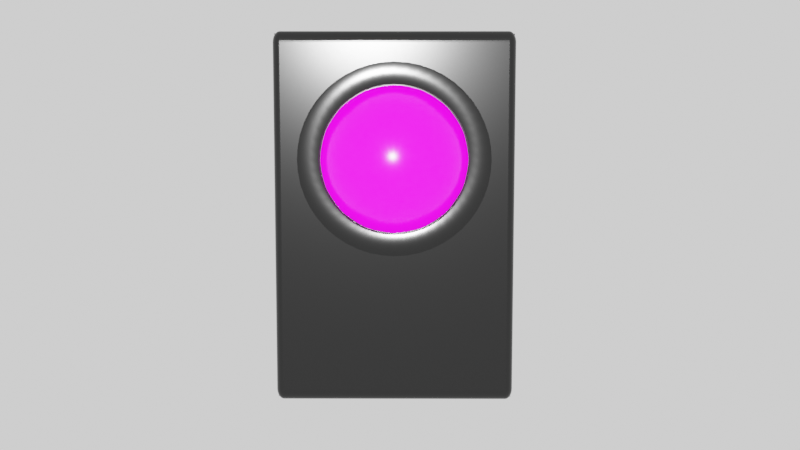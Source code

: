 # Source: emergency-button.blend  (saved by Blender 2.91.10; exported with 4.5.12 LTS)
import bpy
from mathutils import Matrix  # noqa: F401  (used for matrix-valued properties, if any)

bpy.ops.wm.read_factory_settings(use_empty=True)
scene = bpy.context.scene
scene.name = 'Scene'

# ---- collections
col_collection = bpy.data.collections.new('Collection'); scene.collection.children.link(col_collection)

# ---- images (referenced by path relative to the original .blend; pixels are not part of the script)
import os
ASSET_DIR = os.environ.get("B2B_ASSET_DIR", "")  # directory of the original .blend (textures are referenced by path, not embedded)
HERE = os.path.dirname(os.path.abspath(__file__))  # packed textures are extracted next to this script under _unpacked/

def load_image(name, relpath, width, height, colorspace="sRGB"):
    """Load a texture the original file referenced (path relative to the .blend, or extracted next to this script)."""
    p = next((c for c in (os.path.join(HERE, relpath), os.path.join(ASSET_DIR, relpath)) if relpath and os.path.exists(c)), "")
    if p:
        img = bpy.data.images.load(p, check_existing=True)
        img.name = name
    else:  # same state as the original file: an image datablock whose file is absent (Cycles renders it pink)
        img = bpy.data.images.new(name, width, height)
        img.source = "FILE"
        img.filepath = "//" + (relpath or name)
    img.colorspace_settings.name = colorspace
    return img
img_red_gradient_png = load_image('red-gradient.png', 'red-gradient.png', 1024, 1024, 'sRGB')

# ---- materials (node trees are filled in below, after node groups)
mat_material_006 = bpy.data.materials.new('Material.006')
mat_material_006.use_transparent_shadow = False
mat_material_003 = bpy.data.materials.new('Material.003')
mat_material_003.use_transparent_shadow = False
mat_material = bpy.data.materials.new('Material')
mat_material.use_transparent_shadow = False
mat_material_004 = bpy.data.materials.new('Material.004')
mat_material_004.use_transparent_shadow = False

# ---- material node trees
mat_material_006.use_nodes = True; mat_material_006.node_tree.nodes.clear()
_N = mat_material_006.node_tree.nodes; _L = mat_material_006.node_tree.links
n0 = _N.new('ShaderNodeBsdfPrincipled'); n0.name = 'Principled BSDF'; n0.location = (10, 300)
n0.distribution = 'GGX'
n0.subsurface_method = 'BURLEY'
n0.inputs[0].default_value = (0.0, 0.0, 0.0, 1.0)
n0.inputs[2].default_value = 0.1403
n0.inputs[3].default_value = 1.45
n0.inputs[27].default_value = (0.0, 0.0, 0.0, 1.0)
n0.inputs[28].default_value = 1.0
n1 = _N.new('ShaderNodeOutputMaterial'); n1.name = 'Material Output'; n1.location = (300, 300)
_L.new(n0.outputs[0], n1.inputs[0])
n1.is_active_output = True
mat_material_003.use_nodes = True; mat_material_003.node_tree.nodes.clear()
_N = mat_material_003.node_tree.nodes; _L = mat_material_003.node_tree.links
n0 = _N.new('ShaderNodeBsdfPrincipled'); n0.name = 'Principled BSDF'; n0.location = (10, 300)
n0.distribution = 'GGX'
n0.subsurface_method = 'BURLEY'
n0.inputs[0].default_value = (0.0, 0.0, 0.0, 1.0)
n0.inputs[2].default_value = 0.1403
n0.inputs[3].default_value = 1.45
n0.inputs[27].default_value = (0.0, 0.0, 0.0, 1.0)
n0.inputs[28].default_value = 1.0
n1 = _N.new('ShaderNodeOutputMaterial'); n1.name = 'Material Output'; n1.location = (300, 300)
_L.new(n0.outputs[0], n1.inputs[0])
n1.is_active_output = True
mat_material.use_nodes = True; mat_material.node_tree.nodes.clear()
_N = mat_material.node_tree.nodes; _L = mat_material.node_tree.links
n0 = _N.new('ShaderNodeBrightContrast'); n0.name = 'Bright/Contrast'; n0.location = (-82, 70)
n0.inputs[2].default_value = 0.4882
n1 = _N.new('ShaderNodeBsdfPrincipled'); n1.name = 'Principled BSDF'; n1.location = (305, 443)
n1.distribution = 'GGX'
n1.subsurface_method = 'BURLEY'
n1.inputs[2].default_value = 0.1955
n1.inputs[3].default_value = 1.45
n1.inputs[27].default_value = (0.0, 0.0, 0.0, 1.0)
n1.inputs[28].default_value = 1.0
n2 = _N.new('ShaderNodeTexImage'); n2.name = 'Image Texture'; n2.location = (-78, 445)
n2.image = img_red_gradient_png
n3 = _N.new('ShaderNodeMixShader'); n3.name = 'Mix Shader'; n3.location = (594, 570)
n3.inputs[0].default_value = 0.65
n4 = _N.new('ShaderNodeOutputMaterial'); n4.name = 'Material Output'; n4.location = (783, 595)
n5 = _N.new('ShaderNodeEmission'); n5.name = 'Emission'; n5.location = (351, 577)
n5.inputs[1].default_value = 5.0
_L.new(n2.outputs[0], n1.inputs[0])
_L.new(n1.outputs[0], n3.inputs[2])
_L.new(n5.outputs[0], n3.inputs[1])
_L.new(n3.outputs[0], n4.inputs[0])
_L.new(n2.outputs[0], n5.inputs[0])
n4.is_active_output = True
mat_material_004.use_nodes = True; mat_material_004.node_tree.nodes.clear()
_N = mat_material_004.node_tree.nodes; _L = mat_material_004.node_tree.links
n0 = _N.new('ShaderNodeBsdfPrincipled'); n0.name = 'Principled BSDF'; n0.location = (10, 300)
n0.distribution = 'GGX'
n0.subsurface_method = 'BURLEY'
n0.inputs[0].default_value = (0.6383, 0.6383, 0.6383, 1.0)
n0.inputs[2].default_value = 0.2
n0.inputs[3].default_value = 1.45
n0.inputs[27].default_value = (0.0, 0.0, 0.0, 1.0)
n0.inputs[28].default_value = 1.0
n1 = _N.new('ShaderNodeOutputMaterial'); n1.name = 'Material Output'; n1.location = (300, 300)
_L.new(n0.outputs[0], n1.inputs[0])
n1.is_active_output = True

# ---- world
world_world = bpy.data.worlds.new('World'); scene.world = world_world
world_world.use_nodes = True; world_world.node_tree.nodes.clear()
_N = world_world.node_tree.nodes; _L = world_world.node_tree.links
n0 = _N.new('ShaderNodeOutputWorld'); n0.name = 'World Output'; n0.location = (300, 300)
n1 = _N.new('ShaderNodeBackground'); n1.name = 'Background'; n1.location = (10, 300)
n1.inputs[0].default_value = (1.0, 1.0, 1.0, 1.0)
_L.new(n1.outputs[0], n0.inputs[0])
n0.is_active_output = True
world_world.color = (0.05088, 0.05088, 0.05088)
world_world.use_sun_shadow = False
world_world.sun_shadow_jitter_overblur = 0.0

# ---- cameras
cam_camera = bpy.data.cameras.new('Camera')
cam_camera.clip_end = 100.0
cam_camera.ortho_scale = 7.314

# ---- lights
light_light = bpy.data.lights.new('Light', 'POINT')
light_light.color = (0.8412, 0.8412, 0.8412)
light_light.transmission_factor = 0.0
light_light.energy = 500.0
light_light.shadow_soft_size = 0.1
light_light.shadow_maximum_resolution = 0.006
light_light.use_absolute_resolution = True

# ---- meshes
me_plane_003 = bpy.data.meshes.new('Plane.003')
me_plane_003.from_pydata([(-1.0, -0.94, -0.06), (-0.94, -0.94, 0.0), (-0.94, -1.0, -0.06), (-0.9993, -0.94, -0.05061), (-0.9971, -0.94, -0.04146), (-0.9935, -0.94, -0.03276), (-0.9885, -0.94, -0.02473), (-0.9824, -0.94, -0.01757), (-0.9993, -0.9494, -0.06), (-0.9984, -0.9496, -0.05032), (-0.9961, -0.9496, -0.04092), (-0.9924, -0.9496, -0.03235), (-0.9876, -0.9496, -0.02475), (-0.9819, -0.9495, -0.01814), (-0.9971, -0.9585, -0.06), (-0.9961, -0.959, -0.05025), (-0.9936, -0.959, -0.04087), (-0.99, -0.9587, -0.03261), (-0.9856, -0.9584, -0.02558), (-0.9804, -0.9583, -0.0196), (-0.9935, -0.9672, -0.06), (-0.9924, -0.9677, -0.0503), (-0.99, -0.9674, -0.04116), (-0.9867, -0.9666, -0.03335), (-0.9829, -0.9659, -0.02692), (-0.9784, -0.9655, -0.02159), (-0.9885, -0.9753, -0.06), (-0.9876, -0.9753, -0.05039), (-0.9855, -0.9745, -0.04152), (-0.9828, -0.9731, -0.03412), (-0.9798, -0.9717, -0.02826), (-0.9763, -0.971, -0.02367), (-0.9746, -0.9746, -0.02536), (-0.94, -0.9494, -0.0007388), (-0.94, -0.9585, -0.002936), (-0.94, -0.9672, -0.00654), (-0.94, -0.9753, -0.01146), (-0.94, -0.9824, -0.01757), (-0.9494, -0.94, -0.0007388), (-0.9496, -0.9497, -0.001566), (-0.9496, -0.9591, -0.003936), (-0.9496, -0.9677, -0.007628), (-0.9496, -0.9753, -0.0124), (-0.9495, -0.9819, -0.01809), (-0.9585, -0.94, -0.002936), (-0.959, -0.9497, -0.003931), (-0.959, -0.9591, -0.006408), (-0.9587, -0.9674, -0.01002), (-0.9584, -0.9744, -0.01444), (-0.9583, -0.9804, -0.01957), (-0.9672, -0.94, -0.00654), (-0.9677, -0.9497, -0.007645), (-0.9674, -0.9588, -0.01004), (-0.9666, -0.9667, -0.0133), (-0.9659, -0.9731, -0.01714), (-0.9655, -0.9784, -0.02158), (-0.9753, -0.94, -0.01146), (-0.9753, -0.9496, -0.01244), (-0.9745, -0.9585, -0.01448), (-0.9731, -0.9659, -0.01716), (-0.9717, -0.9717, -0.02018), (-0.971, -0.9763, -0.02367), (-0.9494, -0.9993, -0.06), (-0.9585, -0.9971, -0.06), (-0.9672, -0.9935, -0.06), (-0.9753, -0.9885, -0.06), (-0.9824, -0.9824, -0.06), (-0.94, -0.9993, -0.05061), (-0.9497, -0.9984, -0.05042), (-0.9591, -0.9961, -0.05036), (-0.9677, -0.9924, -0.05038), (-0.9753, -0.9876, -0.05043), (-0.9819, -0.9819, -0.05046), (-0.94, -0.9971, -0.04146), (-0.9497, -0.9961, -0.04099), (-0.9591, -0.9936, -0.04098), (-0.9674, -0.99, -0.04125), (-0.9744, -0.9856, -0.04157), (-0.9804, -0.9804, -0.04174), (-0.94, -0.9935, -0.03276), (-0.9497, -0.9924, -0.03234), (-0.9588, -0.99, -0.03263), (-0.9667, -0.9867, -0.03338), (-0.9731, -0.9829, -0.03414), (-0.9784, -0.9784, -0.03453), (-0.94, -0.9885, -0.02473), (-0.9496, -0.9876, -0.0247), (-0.9585, -0.9855, -0.02555), (-0.9659, -0.9828, -0.02691), (-0.9717, -0.9798, -0.02826), (-0.9763, -0.9763, -0.02902), (0.94, -1.0, -0.06), (0.94, -0.94, 0.0), (1.0, -0.94, -0.06), (0.94, -0.9993, -0.05061), (0.94, -0.9971, -0.04146), (0.94, -0.9935, -0.03276), (0.94, -0.9885, -0.02473), (0.94, -0.9824, -0.01757), (0.9494, -0.9993, -0.06), (0.9496, -0.9984, -0.05032), (0.9496, -0.9961, -0.04092), (0.9496, -0.9924, -0.03235), (0.9496, -0.9876, -0.02475), (0.9495, -0.9819, -0.01814), (0.9585, -0.9971, -0.06), (0.959, -0.9961, -0.05025), (0.959, -0.9936, -0.04087), (0.9587, -0.99, -0.03261), (0.9584, -0.9856, -0.02558), (0.9583, -0.9804, -0.0196), (0.9672, -0.9935, -0.06), (0.9677, -0.9924, -0.0503), (0.9674, -0.99, -0.04116), (0.9666, -0.9867, -0.03335), (0.9659, -0.9829, -0.02692), (0.9655, -0.9784, -0.02159), (0.9753, -0.9885, -0.06), (0.9753, -0.9876, -0.05039), (0.9745, -0.9855, -0.04152), (0.9731, -0.9828, -0.03412), (0.9717, -0.9798, -0.02826), (0.971, -0.9763, -0.02367), (0.9746, -0.9746, -0.02536), (0.9494, -0.94, -0.0007388), (0.9585, -0.94, -0.002936), (0.9672, -0.94, -0.00654), (0.9753, -0.94, -0.01146), (0.9824, -0.94, -0.01757), (0.94, -0.9494, -0.0007388), (0.9497, -0.9496, -0.001566), (0.9591, -0.9496, -0.003936), (0.9677, -0.9496, -0.007628), (0.9753, -0.9496, -0.0124), (0.9819, -0.9495, -0.01809), (0.94, -0.9585, -0.002936), (0.9497, -0.959, -0.003931), (0.9591, -0.959, -0.006408), (0.9674, -0.9587, -0.01002), (0.9744, -0.9584, -0.01444), (0.9804, -0.9583, -0.01957), (0.94, -0.9672, -0.00654), (0.9497, -0.9677, -0.007645), (0.9588, -0.9674, -0.01004), (0.9667, -0.9666, -0.0133), (0.9731, -0.9659, -0.01714), (0.9784, -0.9655, -0.02158), (0.94, -0.9753, -0.01146), (0.9496, -0.9753, -0.01244), (0.9585, -0.9745, -0.01448), (0.9659, -0.9731, -0.01716), (0.9717, -0.9717, -0.02018), (0.9763, -0.971, -0.02367), (0.9993, -0.9494, -0.06), (0.9971, -0.9585, -0.06), (0.9935, -0.9672, -0.06), (0.9885, -0.9753, -0.06), (0.9824, -0.9824, -0.06), (0.9993, -0.94, -0.05061), (0.9984, -0.9497, -0.05042), (0.9961, -0.9591, -0.05036), (0.9924, -0.9677, -0.05038), (0.9876, -0.9753, -0.05043), (0.9819, -0.9819, -0.05046), (0.9971, -0.94, -0.04146), (0.9961, -0.9497, -0.04099), (0.9936, -0.9591, -0.04098), (0.99, -0.9674, -0.04125), (0.9856, -0.9744, -0.04157), (0.9804, -0.9804, -0.04174), (0.9935, -0.94, -0.03276), (0.9924, -0.9497, -0.03234), (0.99, -0.9588, -0.03263), (0.9867, -0.9667, -0.03338), (0.9829, -0.9731, -0.03414), (0.9784, -0.9784, -0.03453), (0.9885, -0.94, -0.02473), (0.9876, -0.9496, -0.0247), (0.9855, -0.9585, -0.02555), (0.9828, -0.9659, -0.02691), (0.9798, -0.9717, -0.02826), (0.9763, -0.9763, -0.02902), (-1.0, 0.94, -0.06), (-0.94, 1.0, -0.06), (-0.94, 0.94, 0.0), (-0.9993, 0.9494, -0.06), (-0.9971, 0.9585, -0.06), (-0.9935, 0.9672, -0.06), (-0.9885, 0.9753, -0.06), (-0.9824, 0.9824, -0.06), (-0.9993, 0.94, -0.05061), (-0.9984, 0.9497, -0.05042), (-0.9961, 0.9591, -0.05036), (-0.9924, 0.9677, -0.05038), (-0.9876, 0.9753, -0.05043), (-0.9819, 0.9819, -0.05046), (-0.9971, 0.94, -0.04146), (-0.9961, 0.9497, -0.04099), (-0.9936, 0.9591, -0.04098), (-0.99, 0.9674, -0.04125), (-0.9856, 0.9744, -0.04157), (-0.9804, 0.9804, -0.04174), (-0.9935, 0.94, -0.03276), (-0.9924, 0.9497, -0.03234), (-0.99, 0.9588, -0.03263), (-0.9867, 0.9667, -0.03338), (-0.9829, 0.9731, -0.03414), (-0.9784, 0.9784, -0.03453), (-0.9885, 0.94, -0.02473), (-0.9876, 0.9496, -0.0247), (-0.9855, 0.9585, -0.02555), (-0.9828, 0.9659, -0.02691), (-0.9798, 0.9717, -0.02826), (-0.9763, 0.9763, -0.02902), (-0.9746, 0.9746, -0.02536), (-0.94, 0.9993, -0.05061), (-0.94, 0.9971, -0.04146), (-0.94, 0.9935, -0.03276), (-0.94, 0.9885, -0.02473), (-0.94, 0.9824, -0.01757), (-0.9494, 0.9993, -0.06), (-0.9496, 0.9984, -0.05032), (-0.9496, 0.9961, -0.04092), (-0.9496, 0.9924, -0.03235), (-0.9496, 0.9876, -0.02475), (-0.9495, 0.9819, -0.01814), (-0.9585, 0.9971, -0.06), (-0.959, 0.9961, -0.05025), (-0.959, 0.9936, -0.04087), (-0.9587, 0.99, -0.03261), (-0.9584, 0.9856, -0.02558), (-0.9583, 0.9804, -0.0196), (-0.9672, 0.9935, -0.06), (-0.9677, 0.9924, -0.0503), (-0.9674, 0.99, -0.04116), (-0.9666, 0.9867, -0.03335), (-0.9659, 0.9829, -0.02692), (-0.9655, 0.9784, -0.02159), (-0.9753, 0.9885, -0.06), (-0.9753, 0.9876, -0.05039), (-0.9745, 0.9855, -0.04152), (-0.9731, 0.9828, -0.03412), (-0.9717, 0.9798, -0.02826), (-0.971, 0.9763, -0.02367), (-0.9494, 0.94, -0.0007388), (-0.9585, 0.94, -0.002936), (-0.9672, 0.94, -0.00654), (-0.9753, 0.94, -0.01146), (-0.9824, 0.94, -0.01757), (-0.94, 0.9494, -0.0007388), (-0.9497, 0.9496, -0.001566), (-0.9591, 0.9496, -0.003936), (-0.9677, 0.9496, -0.007628), (-0.9753, 0.9496, -0.0124), (-0.9819, 0.9495, -0.01809), (-0.94, 0.9585, -0.002936), (-0.9497, 0.959, -0.003931), (-0.9591, 0.959, -0.006408), (-0.9674, 0.9587, -0.01002), (-0.9744, 0.9584, -0.01444), (-0.9804, 0.9583, -0.01957), (-0.94, 0.9672, -0.00654), (-0.9497, 0.9677, -0.007645), (-0.9588, 0.9674, -0.01004), (-0.9667, 0.9666, -0.0133), (-0.9731, 0.9659, -0.01714), (-0.9784, 0.9655, -0.02158), (-0.94, 0.9753, -0.01146), (-0.9496, 0.9753, -0.01244), (-0.9585, 0.9745, -0.01448), (-0.9659, 0.9731, -0.01716), (-0.9717, 0.9717, -0.02018), (-0.9763, 0.971, -0.02367), (1.0, 0.94, -0.06), (0.94, 0.94, 0.0), (0.94, 1.0, -0.06), (0.9993, 0.94, -0.05061), (0.9971, 0.94, -0.04146), (0.9935, 0.94, -0.03276), (0.9885, 0.94, -0.02473), (0.9824, 0.94, -0.01757), (0.9993, 0.9494, -0.06), (0.9984, 0.9496, -0.05032), (0.9961, 0.9496, -0.04092), (0.9924, 0.9496, -0.03235), (0.9876, 0.9496, -0.02475), (0.9819, 0.9495, -0.01814), (0.9971, 0.9585, -0.06), (0.9961, 0.959, -0.05025), (0.9936, 0.959, -0.04087), (0.99, 0.9587, -0.03261), (0.9856, 0.9584, -0.02558), (0.9804, 0.9583, -0.0196), (0.9935, 0.9672, -0.06), (0.9924, 0.9677, -0.0503), (0.99, 0.9674, -0.04116), (0.9867, 0.9666, -0.03335), (0.9829, 0.9659, -0.02692), (0.9784, 0.9655, -0.02159), (0.9885, 0.9753, -0.06), (0.9876, 0.9753, -0.05039), (0.9855, 0.9745, -0.04152), (0.9828, 0.9731, -0.03412), (0.9798, 0.9717, -0.02826), (0.9763, 0.971, -0.02367), (0.9746, 0.9746, -0.02536), (0.94, 0.9494, -0.0007388), (0.94, 0.9585, -0.002936), (0.94, 0.9672, -0.00654), (0.94, 0.9753, -0.01146), (0.94, 0.9824, -0.01757), (0.9494, 0.94, -0.0007388), (0.9496, 0.9497, -0.001566), (0.9496, 0.9591, -0.003936), (0.9496, 0.9677, -0.007628), (0.9496, 0.9753, -0.0124), (0.9495, 0.9819, -0.01809), (0.9585, 0.94, -0.002936), (0.959, 0.9497, -0.003931), (0.959, 0.9591, -0.006408), (0.9587, 0.9674, -0.01002), (0.9584, 0.9744, -0.01444), (0.9583, 0.9804, -0.01957), (0.9672, 0.94, -0.00654), (0.9677, 0.9497, -0.007645), (0.9674, 0.9588, -0.01004), (0.9666, 0.9667, -0.0133), (0.9659, 0.9731, -0.01714), (0.9655, 0.9784, -0.02158), (0.9753, 0.94, -0.01146), (0.9753, 0.9496, -0.01244), (0.9745, 0.9585, -0.01448), (0.9731, 0.9659, -0.01716), (0.9717, 0.9717, -0.02018), (0.971, 0.9763, -0.02367), (0.9494, 0.9993, -0.06), (0.9585, 0.9971, -0.06), (0.9672, 0.9935, -0.06), (0.9753, 0.9885, -0.06), (0.9824, 0.9824, -0.06), (0.94, 0.9993, -0.05061), (0.9497, 0.9984, -0.05042), (0.9591, 0.9961, -0.05036), (0.9677, 0.9924, -0.05038), (0.9753, 0.9876, -0.05043), (0.9819, 0.9819, -0.05046), (0.94, 0.9971, -0.04146), (0.9497, 0.9961, -0.04099), (0.9591, 0.9936, -0.04098), (0.9674, 0.99, -0.04125), (0.9744, 0.9856, -0.04157), (0.9804, 0.9804, -0.04174), (0.94, 0.9935, -0.03276), (0.9497, 0.9924, -0.03234), (0.9588, 0.99, -0.03263), (0.9667, 0.9867, -0.03338), (0.9731, 0.9829, -0.03414), (0.9784, 0.9784, -0.03453), (0.94, 0.9885, -0.02473), (0.9496, 0.9876, -0.0247), (0.9585, 0.9855, -0.02555), (0.9659, 0.9828, -0.02691), (0.9717, 0.9798, -0.02826), (0.9763, 0.9763, -0.02902)], [], [(1, 184, 274, 92), (0, 3, 9, 8), (3, 4, 10, 9), (4, 5, 11, 10), (5, 6, 12, 11), (6, 7, 13, 12), (8, 9, 15, 14), (9, 10, 16, 15), (10, 11, 17, 16), (11, 12, 18, 17), (12, 13, 19, 18), (14, 15, 21, 20), (15, 16, 22, 21), (16, 17, 23, 22), (17, 18, 24, 23), (18, 19, 25, 24), (20, 21, 27, 26), (21, 22, 28, 27), (22, 23, 29, 28), (23, 24, 30, 29), (24, 25, 31, 30), (26, 27, 72, 66), (27, 28, 78, 72), (28, 29, 84, 78), (29, 30, 90, 84), (30, 31, 32, 90), (1, 33, 39, 38), (33, 34, 40, 39), (34, 35, 41, 40), (35, 36, 42, 41), (36, 37, 43, 42), (38, 39, 45, 44), (39, 40, 46, 45), (40, 41, 47, 46), (41, 42, 48, 47), (42, 43, 49, 48), (44, 45, 51, 50), (45, 46, 52, 51), (46, 47, 53, 52), (47, 48, 54, 53), (48, 49, 55, 54), (50, 51, 57, 56), (51, 52, 58, 57), (52, 53, 59, 58), (53, 54, 60, 59), (54, 55, 61, 60), (56, 57, 13, 7), (57, 58, 19, 13), (58, 59, 25, 19), (59, 60, 31, 25), (60, 61, 32, 31), (2, 62, 68, 67), (62, 63, 69, 68), (63, 64, 70, 69), (64, 65, 71, 70), (65, 66, 72, 71), (67, 68, 74, 73), (68, 69, 75, 74), (69, 70, 76, 75), (70, 71, 77, 76), (71, 72, 78, 77), (73, 74, 80, 79), (74, 75, 81, 80), (75, 76, 82, 81), (76, 77, 83, 82), (77, 78, 84, 83), (79, 80, 86, 85), (80, 81, 87, 86), (81, 82, 88, 87), (82, 83, 89, 88), (83, 84, 90, 89), (85, 86, 43, 37), (86, 87, 49, 43), (87, 88, 55, 49), (88, 89, 61, 55), (89, 90, 32, 61), (91, 94, 100, 99), (94, 95, 101, 100), (95, 96, 102, 101), (96, 97, 103, 102), (97, 98, 104, 103), (99, 100, 106, 105), (100, 101, 107, 106), (101, 102, 108, 107), (102, 103, 109, 108), (103, 104, 110, 109), (105, 106, 112, 111), (106, 107, 113, 112), (107, 108, 114, 113), (108, 109, 115, 114), (109, 110, 116, 115), (111, 112, 118, 117), (112, 113, 119, 118), (113, 114, 120, 119), (114, 115, 121, 120), (115, 116, 122, 121), (117, 118, 163, 157), (118, 119, 169, 163), (119, 120, 175, 169), (120, 121, 181, 175), (121, 122, 123, 181), (92, 124, 130, 129), (124, 125, 131, 130), (125, 126, 132, 131), (126, 127, 133, 132), (127, 128, 134, 133), (129, 130, 136, 135), (130, 131, 137, 136), (131, 132, 138, 137), (132, 133, 139, 138), (133, 134, 140, 139), (135, 136, 142, 141), (136, 137, 143, 142), (137, 138, 144, 143), (138, 139, 145, 144), (139, 140, 146, 145), (141, 142, 148, 147), (142, 143, 149, 148), (143, 144, 150, 149), (144, 145, 151, 150), (145, 146, 152, 151), (147, 148, 104, 98), (148, 149, 110, 104), (149, 150, 116, 110), (150, 151, 122, 116), (151, 152, 123, 122), (93, 153, 159, 158), (153, 154, 160, 159), (154, 155, 161, 160), (155, 156, 162, 161), (156, 157, 163, 162), (158, 159, 165, 164), (159, 160, 166, 165), (160, 161, 167, 166), (161, 162, 168, 167), (162, 163, 169, 168), (164, 165, 171, 170), (165, 166, 172, 171), (166, 167, 173, 172), (167, 168, 174, 173), (168, 169, 175, 174), (170, 171, 177, 176), (171, 172, 178, 177), (172, 173, 179, 178), (173, 174, 180, 179), (174, 175, 181, 180), (176, 177, 134, 128), (177, 178, 140, 134), (178, 179, 146, 140), (179, 180, 152, 146), (180, 181, 123, 152), (182, 185, 191, 190), (185, 186, 192, 191), (186, 187, 193, 192), (187, 188, 194, 193), (188, 189, 195, 194), (190, 191, 197, 196), (191, 192, 198, 197), (192, 193, 199, 198), (193, 194, 200, 199), (194, 195, 201, 200), (196, 197, 203, 202), (197, 198, 204, 203), (198, 199, 205, 204), (199, 200, 206, 205), (200, 201, 207, 206), (202, 203, 209, 208), (203, 204, 210, 209), (204, 205, 211, 210), (205, 206, 212, 211), (206, 207, 213, 212), (208, 209, 254, 248), (209, 210, 260, 254), (210, 211, 266, 260), (211, 212, 272, 266), (212, 213, 214, 272), (183, 215, 221, 220), (215, 216, 222, 221), (216, 217, 223, 222), (217, 218, 224, 223), (218, 219, 225, 224), (220, 221, 227, 226), (221, 222, 228, 227), (222, 223, 229, 228), (223, 224, 230, 229), (224, 225, 231, 230), (226, 227, 233, 232), (227, 228, 234, 233), (228, 229, 235, 234), (229, 230, 236, 235), (230, 231, 237, 236), (232, 233, 239, 238), (233, 234, 240, 239), (234, 235, 241, 240), (235, 236, 242, 241), (236, 237, 243, 242), (238, 239, 195, 189), (239, 240, 201, 195), (240, 241, 207, 201), (241, 242, 213, 207), (242, 243, 214, 213), (184, 244, 250, 249), (244, 245, 251, 250), (245, 246, 252, 251), (246, 247, 253, 252), (247, 248, 254, 253), (249, 250, 256, 255), (250, 251, 257, 256), (251, 252, 258, 257), (252, 253, 259, 258), (253, 254, 260, 259), (255, 256, 262, 261), (256, 257, 263, 262), (257, 258, 264, 263), (258, 259, 265, 264), (259, 260, 266, 265), (261, 262, 268, 267), (262, 263, 269, 268), (263, 264, 270, 269), (264, 265, 271, 270), (265, 266, 272, 271), (267, 268, 225, 219), (268, 269, 231, 225), (269, 270, 237, 231), (270, 271, 243, 237), (271, 272, 214, 243), (273, 276, 282, 281), (276, 277, 283, 282), (277, 278, 284, 283), (278, 279, 285, 284), (279, 280, 286, 285), (281, 282, 288, 287), (282, 283, 289, 288), (283, 284, 290, 289), (284, 285, 291, 290), (285, 286, 292, 291), (287, 288, 294, 293), (288, 289, 295, 294), (289, 290, 296, 295), (290, 291, 297, 296), (291, 292, 298, 297), (293, 294, 300, 299), (294, 295, 301, 300), (295, 296, 302, 301), (296, 297, 303, 302), (297, 298, 304, 303), (299, 300, 345, 339), (300, 301, 351, 345), (301, 302, 357, 351), (302, 303, 363, 357), (303, 304, 305, 363), (274, 306, 312, 311), (306, 307, 313, 312), (307, 308, 314, 313), (308, 309, 315, 314), (309, 310, 316, 315), (311, 312, 318, 317), (312, 313, 319, 318), (313, 314, 320, 319), (314, 315, 321, 320), (315, 316, 322, 321), (317, 318, 324, 323), (318, 319, 325, 324), (319, 320, 326, 325), (320, 321, 327, 326), (321, 322, 328, 327), (323, 324, 330, 329), (324, 325, 331, 330), (325, 326, 332, 331), (326, 327, 333, 332), (327, 328, 334, 333), (329, 330, 286, 280), (330, 331, 292, 286), (331, 332, 298, 292), (332, 333, 304, 298), (333, 334, 305, 304), (275, 335, 341, 340), (335, 336, 342, 341), (336, 337, 343, 342), (337, 338, 344, 343), (338, 339, 345, 344), (340, 341, 347, 346), (341, 342, 348, 347), (342, 343, 349, 348), (343, 344, 350, 349), (344, 345, 351, 350), (346, 347, 353, 352), (347, 348, 354, 353), (348, 349, 355, 354), (349, 350, 356, 355), (350, 351, 357, 356), (352, 353, 359, 358), (353, 354, 360, 359), (354, 355, 361, 360), (355, 356, 362, 361), (356, 357, 363, 362), (358, 359, 316, 310), (359, 360, 322, 316), (360, 361, 328, 322), (361, 362, 334, 328), (362, 363, 305, 334), (184, 1, 38, 244), (244, 38, 44, 245), (245, 44, 50, 246), (246, 50, 56, 247), (247, 56, 7, 248), (248, 7, 6, 208), (208, 6, 5, 202), (202, 5, 4, 196), (196, 4, 3, 190), (190, 3, 0, 182), (1, 92, 129, 33), (33, 129, 135, 34), (34, 135, 141, 35), (35, 141, 147, 36), (36, 147, 98, 37), (37, 98, 97, 85), (85, 97, 96, 79), (79, 96, 95, 73), (73, 95, 94, 67), (67, 94, 91, 2), (92, 274, 311, 124), (124, 311, 317, 125), (125, 317, 323, 126), (126, 323, 329, 127), (127, 329, 280, 128), (128, 280, 279, 176), (176, 279, 278, 170), (170, 278, 277, 164), (164, 277, 276, 158), (158, 276, 273, 93), (274, 184, 249, 306), (306, 249, 255, 307), (307, 255, 261, 308), (308, 261, 267, 309), (309, 267, 219, 310), (310, 219, 218, 358), (358, 218, 217, 352), (352, 217, 216, 346), (346, 216, 215, 340), (340, 215, 183, 275)])
_uv = me_plane_003.uv_layers.new(name='UVMap')
_uv.uv.foreach_set('vector', [0.03, 0.03, 0.03, 0.97, 0.97, 0.97, 0.97, 0.03, 0.0, 0.03, 0.0, 0.03, 0.0, 0.02521, 0.0, 0.02531, 0.0, 0.03, 0.0, 0.03, 0.0, 0.02518, 0.0, 0.02521, 0.0, 0.03, 0.0, 0.03, 0.0, 0.02519, 0.0, 0.02518, 0.0, 0.03, 0.0, 0.03, 0.0, 0.02522, 0.0, 0.02519, 0.0, 0.03, 0.0, 0.03, 0.0, 0.02523, 0.0, 0.02522, 0.0, 0.02531, 0.0, 0.02521, 0.0, 0.0205, 0.0, 0.02073, 0.0, 0.02521, 0.0, 0.02518, 0.0, 0.02049, 0.0, 0.0205, 0.0, 0.02518, 0.0, 0.02519, 0.0, 0.02063, 0.0, 0.02049, 0.0, 0.02519, 0.0, 0.02522, 0.0, 0.02078, 0.0, 0.02063, 0.0, 0.02522, 0.0, 0.02523, 0.0, 0.02087, 0.0, 0.02078, 0.0, 0.02073, 0.0, 0.0205, 0.0, 0.01617, 0.0, 0.01638, 0.0, 0.0205, 0.0, 0.02049, 0.0, 0.01631, 0.0, 0.01617, 0.0, 0.02049, 0.0, 0.02063, 0.0, 0.01669, 0.0, 0.01631, 0.0, 0.02063, 0.0, 0.02078, 0.0, 0.01707, 0.0, 0.01669, 0.0, 0.02078, 0.0, 0.02087, 0.0, 0.01727, 0.0, 0.01707, 0.0, 0.01638, 0.0, 0.01617, 0.0, 0.01235, 0.0, 0.01237, 0.0, 0.01617, 0.0, 0.01631, 0.0, 0.01277, 0.0, 0.01235, 0.0, 0.01631, 0.0, 0.01669, 0.0, 0.01346, 0.0, 0.01277, 0.0, 0.01669, 0.0, 0.01707, 0.0, 0.01413, 0.0, 0.01346, 0.0, 0.01707, 0.0, 0.01727, 0.0, 0.01451, 0.0, 0.01413, 0.0, 0.01237, 0.0, 0.01235, 0.0, 0.0, 0.0, 0.0, 0.0, 0.01235, 0.0, 0.01277, 0.0, 0.0, 0.0, 0.0, 0.0, 0.01277, 0.0, 0.01346, 0.0, 0.0, 0.0, 0.0, 0.0, 0.01346, 0.0, 0.01413, 0.0, 0.0, 0.0, 0.0, 0.0, 0.01413, 0.0, 0.01451, 0.004226, 0.004226, 0.0, 0.0, 0.03, 0.03, 0.03, 0.02531, 0.02521, 0.02516, 0.02531, 0.03, 0.03, 0.02531, 0.03, 0.02073, 0.02518, 0.02046, 0.02521, 0.02516, 0.03, 0.02073, 0.03, 0.01638, 0.02519, 0.01617, 0.02518, 0.02046, 0.03, 0.01638, 0.03, 0.01237, 0.02522, 0.01237, 0.02519, 0.01617, 0.03, 0.01237, 0.03, 0.0, 0.02523, 0.0, 0.02522, 0.01237, 0.02531, 0.03, 0.02521, 0.02516, 0.0205, 0.02513, 0.02073, 0.03, 0.02521, 0.02516, 0.02518, 0.02046, 0.02049, 0.02043, 0.0205, 0.02513, 0.02518, 0.02046, 0.02519, 0.01617, 0.02063, 0.01631, 0.02049, 0.02043, 0.02519, 0.01617, 0.02522, 0.01237, 0.02078, 0.01279, 0.02063, 0.01631, 0.02522, 0.01237, 0.02523, 0.0, 0.02087, 0.0, 0.02078, 0.01279, 0.02073, 0.03, 0.0205, 0.02513, 0.01617, 0.02515, 0.01638, 0.03, 0.0205, 0.02513, 0.02049, 0.02043, 0.01631, 0.02058, 0.01617, 0.02515, 0.02049, 0.02043, 0.02063, 0.01631, 0.01669, 0.01667, 0.01631, 0.02058, 0.02063, 0.01631, 0.02078, 0.01279, 0.01707, 0.01346, 0.01669, 0.01667, 0.02078, 0.01279, 0.02087, 0.0, 0.01727, 0.0, 0.01707, 0.01346, 0.01638, 0.03, 0.01617, 0.02515, 0.01235, 0.02519, 0.01237, 0.03, 0.01617, 0.02515, 0.01631, 0.02058, 0.01277, 0.02076, 0.01235, 0.02519, 0.01631, 0.02058, 0.01669, 0.01667, 0.01346, 0.01706, 0.01277, 0.02076, 0.01669, 0.01667, 0.01707, 0.01346, 0.01413, 0.01413, 0.01346, 0.01706, 0.01707, 0.01346, 0.01727, 0.0, 0.01451, 0.0, 0.01413, 0.01413, 0.01237, 0.03, 0.01235, 0.02519, 0.0, 0.02523, 0.0, 0.03, 0.01235, 0.02519, 0.01277, 0.02076, 0.0, 0.02087, 0.0, 0.02523, 0.01277, 0.02076, 0.01346, 0.01706, 0.0, 0.01727, 0.0, 0.02087, 0.01346, 0.01706, 0.01413, 0.01413, 0.0, 0.01451, 0.0, 0.01727, 0.01413, 0.01413, 0.01451, 0.0, 0.004226, 0.004226, 0.0, 0.01451, 0.03, 0.0, 0.02531, 0.0, 0.02516, 0.0, 0.03, 0.0, 0.02531, 0.0, 0.02073, 0.0, 0.02046, 0.0, 0.02516, 0.0, 0.02073, 0.0, 0.01638, 0.0, 0.01617, 0.0, 0.02046, 0.0, 0.01638, 0.0, 0.01237, 0.0, 0.01237, 0.0, 0.01617, 0.0, 0.01237, 0.0, 0.0, 0.0, 0.0, 0.0, 0.01237, 0.0, 0.03, 0.0, 0.02516, 0.0, 0.02513, 0.0, 0.03, 0.0, 0.02516, 0.0, 0.02046, 0.0, 0.02043, 0.0, 0.02513, 0.0, 0.02046, 0.0, 0.01617, 0.0, 0.01631, 0.0, 0.02043, 0.0, 0.01617, 0.0, 0.01237, 0.0, 0.01279, 0.0, 0.01631, 0.0, 0.01237, 0.0, 0.0, 0.0, 0.0, 0.0, 0.01279, 0.0, 0.03, 0.0, 0.02513, 0.0, 0.02515, 0.0, 0.03, 0.0, 0.02513, 0.0, 0.02043, 0.0, 0.02058, 0.0, 0.02515, 0.0, 0.02043, 0.0, 0.01631, 0.0, 0.01667, 0.0, 0.02058, 0.0, 0.01631, 0.0, 0.01279, 0.0, 0.01346, 0.0, 0.01667, 0.0, 0.01279, 0.0, 0.0, 0.0, 0.0, 0.0, 0.01346, 0.0, 0.03, 0.0, 0.02515, 0.0, 0.02519, 0.0, 0.03, 0.0, 0.02515, 0.0, 0.02058, 0.0, 0.02076, 0.0, 0.02519, 0.0, 0.02058, 0.0, 0.01667, 0.0, 0.01706, 0.0, 0.02076, 0.0, 0.01667, 0.0, 0.01346, 0.0, 0.01413, 0.0, 0.01706, 0.0, 0.01346, 0.0, 0.0, 0.0, 0.0, 0.0, 0.01413, 0.0, 0.03, 0.0, 0.02519, 0.0, 0.02523, 0.0, 0.03, 0.0, 0.02519, 0.0, 0.02076, 0.0, 0.02087, 0.0, 0.02523, 0.0, 0.02076, 0.0, 0.01706, 0.0, 0.01727, 0.0, 0.02087, 0.0, 0.01706, 0.0, 0.01413, 0.0, 0.01451, 0.0, 0.01727, 0.0, 0.01413, 0.0, 0.0, 0.0, 0.004226, 0.004226, 0.01451, 0.0, 0.97, 0.0, 0.97, 0.0, 0.9748, 0.0, 0.9747, 0.0, 0.97, 0.0, 0.97, 0.0, 0.9748, 0.0, 0.9748, 0.0, 0.97, 0.0, 0.97, 0.0, 0.9748, 0.0, 0.9748, 0.0, 0.97, 0.0, 0.97, 0.0, 0.9748, 0.0, 0.9748, 0.0, 0.97, 0.0, 0.97, 0.0, 0.9748, 0.0, 0.9748, 0.0, 0.9747, 0.0, 0.9748, 0.0, 0.9795, 0.0, 0.9793, 0.0, 0.9748, 0.0, 0.9748, 0.0, 0.9795, 0.0, 0.9795, 0.0, 0.9748, 0.0, 0.9748, 0.0, 0.9794, 0.0, 0.9795, 0.0, 0.9748, 0.0, 0.9748, 0.0, 0.9792, 0.0, 0.9794, 0.0, 0.9748, 0.0, 0.9748, 0.0, 0.9791, 0.0, 0.9792, 0.0, 0.9793, 0.0, 0.9795, 0.0, 0.9838, 0.0, 0.9836, 0.0, 0.9795, 0.0, 0.9795, 0.0, 0.9837, 0.0, 0.9838, 0.0, 0.9795, 0.0, 0.9794, 0.0, 0.9833, 0.0, 0.9837, 0.0, 0.9794, 0.0, 0.9792, 0.0, 0.9829, 0.0, 0.9833, 0.0, 0.9792, 0.0, 0.9791, 0.0, 0.9827, 0.0, 0.9829, 0.0, 0.9836, 0.0, 0.9838, 0.0, 0.9876, 0.0, 0.9876, 0.0, 0.9838, 0.0, 0.9837, 0.0, 0.9872, 0.0, 0.9876, 0.0, 0.9837, 0.0, 0.9833, 0.0, 0.9865, 0.0, 0.9872, 0.0, 0.9833, 0.0, 0.9829, 0.0, 0.9859, 0.0, 0.9865, 0.0, 0.9829, 0.0, 0.9827, 0.0, 0.9855, 0.0, 0.9859, 0.0, 0.9876, 0.0, 0.9876, 0.0, 1.0, 0.0, 1.0, 0.0, 0.9876, 0.0, 0.9872, 0.0, 1.0, 0.0, 1.0, 0.0, 0.9872, 0.0, 0.9865, 0.0, 1.0, 0.0, 1.0, 0.0, 0.9865, 0.0, 0.9859, 0.0, 1.0, 0.0, 1.0, 0.0, 0.9859, 0.0, 0.9855, 0.0, 0.9958, 0.004226, 1.0, 0.0, 0.97, 0.03, 0.9747, 0.03, 0.9748, 0.02521, 0.97, 0.02531, 0.9747, 0.03, 0.9793, 0.03, 0.9795, 0.02518, 0.9748, 0.02521, 0.9793, 0.03, 0.9836, 0.03, 0.9838, 0.02519, 0.9795, 0.02518, 0.9836, 0.03, 0.9876, 0.03, 0.9876, 0.02522, 0.9838, 0.02519, 0.9876, 0.03, 1.0, 0.03, 1.0, 0.02523, 0.9876, 0.02522, 0.97, 0.02531, 0.9748, 0.02521, 0.9749, 0.0205, 0.97, 0.02073, 0.9748, 0.02521, 0.9795, 0.02518, 0.9796, 0.02049, 0.9749, 0.0205, 0.9795, 0.02518, 0.9838, 0.02519, 0.9837, 0.02063, 0.9796, 0.02049, 0.9838, 0.02519, 0.9876, 0.02522, 0.9872, 0.02078, 0.9837, 0.02063, 0.9876, 0.02522, 1.0, 0.02523, 1.0, 0.02087, 0.9872, 0.02078, 0.97, 0.02073, 0.9749, 0.0205, 0.9748, 0.01617, 0.97, 0.01638, 0.9749, 0.0205, 0.9796, 0.02049, 0.9794, 0.01631, 0.9748, 0.01617, 0.9796, 0.02049, 0.9837, 0.02063, 0.9833, 0.01669, 0.9794, 0.01631, 0.9837, 0.02063, 0.9872, 0.02078, 0.9865, 0.01707, 0.9833, 0.01669, 0.9872, 0.02078, 1.0, 0.02087, 1.0, 0.01727, 0.9865, 0.01707, 0.97, 0.01638, 0.9748, 0.01617, 0.9748, 0.01235, 0.97, 0.01237, 0.9748, 0.01617, 0.9794, 0.01631, 0.9792, 0.01277, 0.9748, 0.01235, 0.9794, 0.01631, 0.9833, 0.01669, 0.9829, 0.01346, 0.9792, 0.01277, 0.9833, 0.01669, 0.9865, 0.01707, 0.9859, 0.01413, 0.9829, 0.01346, 0.9865, 0.01707, 1.0, 0.01727, 1.0, 0.01451, 0.9859, 0.01413, 0.97, 0.01237, 0.9748, 0.01235, 0.9748, 0.0, 0.97, 0.0, 0.9748, 0.01235, 0.9792, 0.01277, 0.9791, 0.0, 0.9748, 0.0, 0.9792, 0.01277, 0.9829, 0.01346, 0.9827, 0.0, 0.9791, 0.0, 0.9829, 0.01346, 0.9859, 0.01413, 0.9855, 0.0, 0.9827, 0.0, 0.9859, 0.01413, 1.0, 0.01451, 0.9958, 0.004226, 0.9855, 0.0, 1.0, 0.03, 1.0, 0.02531, 1.0, 0.02516, 1.0, 0.03, 1.0, 0.02531, 1.0, 0.02073, 1.0, 0.02046, 1.0, 0.02516, 1.0, 0.02073, 1.0, 0.01638, 1.0, 0.01617, 1.0, 0.02046, 1.0, 0.01638, 1.0, 0.01237, 1.0, 0.01237, 1.0, 0.01617, 1.0, 0.01237, 1.0, 0.0, 1.0, 0.0, 1.0, 0.01237, 1.0, 0.03, 1.0, 0.02516, 1.0, 0.02513, 1.0, 0.03, 1.0, 0.02516, 1.0, 0.02046, 1.0, 0.02043, 1.0, 0.02513, 1.0, 0.02046, 1.0, 0.01617, 1.0, 0.01631, 1.0, 0.02043, 1.0, 0.01617, 1.0, 0.01237, 1.0, 0.01279, 1.0, 0.01631, 1.0, 0.01237, 1.0, 0.0, 1.0, 0.0, 1.0, 0.01279, 1.0, 0.03, 1.0, 0.02513, 1.0, 0.02515, 1.0, 0.03, 1.0, 0.02513, 1.0, 0.02043, 1.0, 0.02058, 1.0, 0.02515, 1.0, 0.02043, 1.0, 0.01631, 1.0, 0.01667, 1.0, 0.02058, 1.0, 0.01631, 1.0, 0.01279, 1.0, 0.01346, 1.0, 0.01667, 1.0, 0.01279, 1.0, 0.0, 1.0, 0.0, 1.0, 0.01346, 1.0, 0.03, 1.0, 0.02515, 1.0, 0.02519, 1.0, 0.03, 1.0, 0.02515, 1.0, 0.02058, 1.0, 0.02076, 1.0, 0.02519, 1.0, 0.02058, 1.0, 0.01667, 1.0, 0.01706, 1.0, 0.02076, 1.0, 0.01667, 1.0, 0.01346, 1.0, 0.01413, 1.0, 0.01706, 1.0, 0.01346, 1.0, 0.0, 1.0, 0.0, 1.0, 0.01413, 1.0, 0.03, 1.0, 0.02519, 1.0, 0.02523, 1.0, 0.03, 1.0, 0.02519, 1.0, 0.02076, 1.0, 0.02087, 1.0, 0.02523, 1.0, 0.02076, 1.0, 0.01706, 1.0, 0.01727, 1.0, 0.02087, 1.0, 0.01706, 1.0, 0.01413, 1.0, 0.01451, 1.0, 0.01727, 1.0, 0.01413, 1.0, 0.0, 0.9958, 0.004226, 1.0, 0.01451, 0.0, 0.97, 0.0, 0.9747, 0.0, 0.9748, 0.0, 0.97, 0.0, 0.9747, 0.0, 0.9793, 0.0, 0.9795, 0.0, 0.9748, 0.0, 0.9793, 0.0, 0.9836, 0.0, 0.9838, 0.0, 0.9795, 0.0, 0.9836, 0.0, 0.9876, 0.0, 0.9876, 0.0, 0.9838, 0.0, 0.9876, 0.0, 1.0, 0.0, 1.0, 0.0, 0.9876, 0.0, 0.97, 0.0, 0.9748, 0.0, 0.9749, 0.0, 0.97, 0.0, 0.9748, 0.0, 0.9795, 0.0, 0.9796, 0.0, 0.9749, 0.0, 0.9795, 0.0, 0.9838, 0.0, 0.9837, 0.0, 0.9796, 0.0, 0.9838, 0.0, 0.9876, 0.0, 0.9872, 0.0, 0.9837, 0.0, 0.9876, 0.0, 1.0, 0.0, 1.0, 0.0, 0.9872, 0.0, 0.97, 0.0, 0.9749, 0.0, 0.9748, 0.0, 0.97, 0.0, 0.9749, 0.0, 0.9796, 0.0, 0.9794, 0.0, 0.9748, 0.0, 0.9796, 0.0, 0.9837, 0.0, 0.9833, 0.0, 0.9794, 0.0, 0.9837, 0.0, 0.9872, 0.0, 0.9865, 0.0, 0.9833, 0.0, 0.9872, 0.0, 1.0, 0.0, 1.0, 0.0, 0.9865, 0.0, 0.97, 0.0, 0.9748, 0.0, 0.9748, 0.0, 0.97, 0.0, 0.9748, 0.0, 0.9794, 0.0, 0.9792, 0.0, 0.9748, 0.0, 0.9794, 0.0, 0.9833, 0.0, 0.9829, 0.0, 0.9792, 0.0, 0.9833, 0.0, 0.9865, 0.0, 0.9859, 0.0, 0.9829, 0.0, 0.9865, 0.0, 1.0, 0.0, 1.0, 0.0, 0.9859, 0.0, 0.97, 0.0, 0.9748, 0.0, 0.9748, 0.0, 0.97, 0.0, 0.9748, 0.0, 0.9792, 0.0, 0.9791, 0.0, 0.9748, 0.0, 0.9792, 0.0, 0.9829, 0.0, 0.9827, 0.0, 0.9791, 0.0, 0.9829, 0.0, 0.9859, 0.0, 0.9855, 0.0, 0.9827, 0.0, 0.9859, 0.0, 1.0, 0.004226, 0.9958, 0.0, 0.9855, 0.03, 1.0, 0.03, 1.0, 0.02521, 1.0, 0.02531, 1.0, 0.03, 1.0, 0.03, 1.0, 0.02518, 1.0, 0.02521, 1.0, 0.03, 1.0, 0.03, 1.0, 0.02519, 1.0, 0.02518, 1.0, 0.03, 1.0, 0.03, 1.0, 0.02522, 1.0, 0.02519, 1.0, 0.03, 1.0, 0.03, 1.0, 0.02523, 1.0, 0.02522, 1.0, 0.02531, 1.0, 0.02521, 1.0, 0.0205, 1.0, 0.02073, 1.0, 0.02521, 1.0, 0.02518, 1.0, 0.02049, 1.0, 0.0205, 1.0, 0.02518, 1.0, 0.02519, 1.0, 0.02063, 1.0, 0.02049, 1.0, 0.02519, 1.0, 0.02522, 1.0, 0.02078, 1.0, 0.02063, 1.0, 0.02522, 1.0, 0.02523, 1.0, 0.02087, 1.0, 0.02078, 1.0, 0.02073, 1.0, 0.0205, 1.0, 0.01617, 1.0, 0.01638, 1.0, 0.0205, 1.0, 0.02049, 1.0, 0.01631, 1.0, 0.01617, 1.0, 0.02049, 1.0, 0.02063, 1.0, 0.01669, 1.0, 0.01631, 1.0, 0.02063, 1.0, 0.02078, 1.0, 0.01707, 1.0, 0.01669, 1.0, 0.02078, 1.0, 0.02087, 1.0, 0.01727, 1.0, 0.01707, 1.0, 0.01638, 1.0, 0.01617, 1.0, 0.01235, 1.0, 0.01237, 1.0, 0.01617, 1.0, 0.01631, 1.0, 0.01277, 1.0, 0.01235, 1.0, 0.01631, 1.0, 0.01669, 1.0, 0.01346, 1.0, 0.01277, 1.0, 0.01669, 1.0, 0.01707, 1.0, 0.01413, 1.0, 0.01346, 1.0, 0.01707, 1.0, 0.01727, 1.0, 0.01451, 1.0, 0.01413, 1.0, 0.01237, 1.0, 0.01235, 1.0, 0.0, 1.0, 0.0, 1.0, 0.01235, 1.0, 0.01277, 1.0, 0.0, 1.0, 0.0, 1.0, 0.01277, 1.0, 0.01346, 1.0, 0.0, 1.0, 0.0, 1.0, 0.01346, 1.0, 0.01413, 1.0, 0.0, 1.0, 0.0, 1.0, 0.01413, 1.0, 0.01451, 1.0, 0.004226, 0.9958, 0.0, 1.0, 0.03, 0.97, 0.02531, 0.97, 0.02516, 0.9748, 0.03, 0.9747, 0.02531, 0.97, 0.02073, 0.97, 0.02046, 0.9748, 0.02516, 0.9748, 0.02073, 0.97, 0.01638, 0.97, 0.01617, 0.9748, 0.02046, 0.9748, 0.01638, 0.97, 0.01237, 0.97, 0.01237, 0.9748, 0.01617, 0.9748, 0.01237, 0.97, 0.0, 0.97, 0.0, 0.9748, 0.01237, 0.9748, 0.03, 0.9747, 0.02516, 0.9748, 0.02513, 0.9795, 0.03, 0.9793, 0.02516, 0.9748, 0.02046, 0.9748, 0.02043, 0.9795, 0.02513, 0.9795, 0.02046, 0.9748, 0.01617, 0.9748, 0.01631, 0.9794, 0.02043, 0.9795, 0.01617, 0.9748, 0.01237, 0.9748, 0.01279, 0.9792, 0.01631, 0.9794, 0.01237, 0.9748, 0.0, 0.9748, 0.0, 0.9791, 0.01279, 0.9792, 0.03, 0.9793, 0.02513, 0.9795, 0.02515, 0.9838, 0.03, 0.9836, 0.02513, 0.9795, 0.02043, 0.9795, 0.02058, 0.9837, 0.02515, 0.9838, 0.02043, 0.9795, 0.01631, 0.9794, 0.01667, 0.9833, 0.02058, 0.9837, 0.01631, 0.9794, 0.01279, 0.9792, 0.01346, 0.9829, 0.01667, 0.9833, 0.01279, 0.9792, 0.0, 0.9791, 0.0, 0.9827, 0.01346, 0.9829, 0.03, 0.9836, 0.02515, 0.9838, 0.02519, 0.9876, 0.03, 0.9876, 0.02515, 0.9838, 0.02058, 0.9837, 0.02076, 0.9872, 0.02519, 0.9876, 0.02058, 0.9837, 0.01667, 0.9833, 0.01706, 0.9865, 0.02076, 0.9872, 0.01667, 0.9833, 0.01346, 0.9829, 0.01413, 0.9859, 0.01706, 0.9865, 0.01346, 0.9829, 0.0, 0.9827, 0.0, 0.9855, 0.01413, 0.9859, 0.03, 0.9876, 0.02519, 0.9876, 0.02523, 1.0, 0.03, 1.0, 0.02519, 0.9876, 0.02076, 0.9872, 0.02087, 1.0, 0.02523, 1.0, 0.02076, 0.9872, 0.01706, 0.9865, 0.01727, 1.0, 0.02087, 1.0, 0.01706, 0.9865, 0.01413, 0.9859, 0.01451, 1.0, 0.01727, 1.0, 0.01413, 0.9859, 0.0, 0.9855, 0.004226, 0.9958, 0.01451, 1.0, 1.0, 0.97, 1.0, 0.97, 1.0, 0.9748, 1.0, 0.9747, 1.0, 0.97, 1.0, 0.97, 1.0, 0.9748, 1.0, 0.9748, 1.0, 0.97, 1.0, 0.97, 1.0, 0.9748, 1.0, 0.9748, 1.0, 0.97, 1.0, 0.97, 1.0, 0.9748, 1.0, 0.9748, 1.0, 0.97, 1.0, 0.97, 1.0, 0.9748, 1.0, 0.9748, 1.0, 0.9747, 1.0, 0.9748, 1.0, 0.9795, 1.0, 0.9793, 1.0, 0.9748, 1.0, 0.9748, 1.0, 0.9795, 1.0, 0.9795, 1.0, 0.9748, 1.0, 0.9748, 1.0, 0.9794, 1.0, 0.9795, 1.0, 0.9748, 1.0, 0.9748, 1.0, 0.9792, 1.0, 0.9794, 1.0, 0.9748, 1.0, 0.9748, 1.0, 0.9791, 1.0, 0.9792, 1.0, 0.9793, 1.0, 0.9795, 1.0, 0.9838, 1.0, 0.9836, 1.0, 0.9795, 1.0, 0.9795, 1.0, 0.9837, 1.0, 0.9838, 1.0, 0.9795, 1.0, 0.9794, 1.0, 0.9833, 1.0, 0.9837, 1.0, 0.9794, 1.0, 0.9792, 1.0, 0.9829, 1.0, 0.9833, 1.0, 0.9792, 1.0, 0.9791, 1.0, 0.9827, 1.0, 0.9829, 1.0, 0.9836, 1.0, 0.9838, 1.0, 0.9876, 1.0, 0.9876, 1.0, 0.9838, 1.0, 0.9837, 1.0, 0.9872, 1.0, 0.9876, 1.0, 0.9837, 1.0, 0.9833, 1.0, 0.9865, 1.0, 0.9872, 1.0, 0.9833, 1.0, 0.9829, 1.0, 0.9859, 1.0, 0.9865, 1.0, 0.9829, 1.0, 0.9827, 1.0, 0.9855, 1.0, 0.9859, 1.0, 0.9876, 1.0, 0.9876, 1.0, 1.0, 1.0, 1.0, 1.0, 0.9876, 1.0, 0.9872, 1.0, 1.0, 1.0, 1.0, 1.0, 0.9872, 1.0, 0.9865, 1.0, 1.0, 1.0, 1.0, 1.0, 0.9865, 1.0, 0.9859, 1.0, 1.0, 1.0, 1.0, 1.0, 0.9859, 1.0, 0.9855, 0.9958, 0.9958, 1.0, 1.0, 0.97, 0.97, 0.97, 0.9747, 0.9748, 0.9748, 0.9747, 0.97, 0.97, 0.9747, 0.97, 0.9793, 0.9748, 0.9795, 0.9748, 0.9748, 0.97, 0.9793, 0.97, 0.9836, 0.9748, 0.9838, 0.9748, 0.9795, 0.97, 0.9836, 0.97, 0.9876, 0.9748, 0.9876, 0.9748, 0.9838, 0.97, 0.9876, 0.97, 1.0, 0.9748, 1.0, 0.9748, 0.9876, 0.9747, 0.97, 0.9748, 0.9748, 0.9795, 0.9749, 0.9793, 0.97, 0.9748, 0.9748, 0.9748, 0.9795, 0.9795, 0.9796, 0.9795, 0.9749, 0.9748, 0.9795, 0.9748, 0.9838, 0.9794, 0.9837, 0.9795, 0.9796, 0.9748, 0.9838, 0.9748, 0.9876, 0.9792, 0.9872, 0.9794, 0.9837, 0.9748, 0.9876, 0.9748, 1.0, 0.9791, 1.0, 0.9792, 0.9872, 0.9793, 0.97, 0.9795, 0.9749, 0.9838, 0.9748, 0.9836, 0.97, 0.9795, 0.9749, 0.9795, 0.9796, 0.9837, 0.9794, 0.9838, 0.9748, 0.9795, 0.9796, 0.9794, 0.9837, 0.9833, 0.9833, 0.9837, 0.9794, 0.9794, 0.9837, 0.9792, 0.9872, 0.9829, 0.9865, 0.9833, 0.9833, 0.9792, 0.9872, 0.9791, 1.0, 0.9827, 1.0, 0.9829, 0.9865, 0.9836, 0.97, 0.9838, 0.9748, 0.9876, 0.9748, 0.9876, 0.97, 0.9838, 0.9748, 0.9837, 0.9794, 0.9872, 0.9792, 0.9876, 0.9748, 0.9837, 0.9794, 0.9833, 0.9833, 0.9865, 0.9829, 0.9872, 0.9792, 0.9833, 0.9833, 0.9829, 0.9865, 0.9859, 0.9859, 0.9865, 0.9829, 0.9829, 0.9865, 0.9827, 1.0, 0.9855, 1.0, 0.9859, 0.9859, 0.9876, 0.97, 0.9876, 0.9748, 1.0, 0.9748, 1.0, 0.97, 0.9876, 0.9748, 0.9872, 0.9792, 1.0, 0.9791, 1.0, 0.9748, 0.9872, 0.9792, 0.9865, 0.9829, 1.0, 0.9827, 1.0, 0.9791, 0.9865, 0.9829, 0.9859, 0.9859, 1.0, 0.9855, 1.0, 0.9827, 0.9859, 0.9859, 0.9855, 1.0, 0.9958, 0.9958, 1.0, 0.9855, 0.97, 1.0, 0.9747, 1.0, 0.9748, 1.0, 0.97, 1.0, 0.9747, 1.0, 0.9793, 1.0, 0.9795, 1.0, 0.9748, 1.0, 0.9793, 1.0, 0.9836, 1.0, 0.9838, 1.0, 0.9795, 1.0, 0.9836, 1.0, 0.9876, 1.0, 0.9876, 1.0, 0.9838, 1.0, 0.9876, 1.0, 1.0, 1.0, 1.0, 1.0, 0.9876, 1.0, 0.97, 1.0, 0.9748, 1.0, 0.9749, 1.0, 0.97, 1.0, 0.9748, 1.0, 0.9795, 1.0, 0.9796, 1.0, 0.9749, 1.0, 0.9795, 1.0, 0.9838, 1.0, 0.9837, 1.0, 0.9796, 1.0, 0.9838, 1.0, 0.9876, 1.0, 0.9872, 1.0, 0.9837, 1.0, 0.9876, 1.0, 1.0, 1.0, 1.0, 1.0, 0.9872, 1.0, 0.97, 1.0, 0.9749, 1.0, 0.9748, 1.0, 0.97, 1.0, 0.9749, 1.0, 0.9796, 1.0, 0.9794, 1.0, 0.9748, 1.0, 0.9796, 1.0, 0.9837, 1.0, 0.9833, 1.0, 0.9794, 1.0, 0.9837, 1.0, 0.9872, 1.0, 0.9865, 1.0, 0.9833, 1.0, 0.9872, 1.0, 1.0, 1.0, 1.0, 1.0, 0.9865, 1.0, 0.97, 1.0, 0.9748, 1.0, 0.9748, 1.0, 0.97, 1.0, 0.9748, 1.0, 0.9794, 1.0, 0.9792, 1.0, 0.9748, 1.0, 0.9794, 1.0, 0.9833, 1.0, 0.9829, 1.0, 0.9792, 1.0, 0.9833, 1.0, 0.9865, 1.0, 0.9859, 1.0, 0.9829, 1.0, 0.9865, 1.0, 1.0, 1.0, 1.0, 1.0, 0.9859, 1.0, 0.97, 1.0, 0.9748, 1.0, 0.9748, 1.0, 0.97, 1.0, 0.9748, 1.0, 0.9792, 1.0, 0.9791, 1.0, 0.9748, 1.0, 0.9792, 1.0, 0.9829, 1.0, 0.9827, 1.0, 0.9791, 1.0, 0.9829, 1.0, 0.9859, 1.0, 0.9855, 1.0, 0.9827, 1.0, 0.9859, 1.0, 1.0, 1.0, 0.9958, 0.9958, 0.9855, 1.0, 0.03, 0.97, 0.03, 0.03, 0.02531, 0.03, 0.02531, 0.97, 0.02531, 0.97, 0.02531, 0.03, 0.02073, 0.03, 0.02073, 0.97, 0.02073, 0.97, 0.02073, 0.03, 0.01638, 0.03, 0.01638, 0.97, 0.01638, 0.97, 0.01638, 0.03, 0.01237, 0.03, 0.01237, 0.97, 0.01237, 0.97, 0.01237, 0.03, 0.0, 0.03, 0.0, 0.97, 0.0, 0.97, 0.0, 0.03, 0.0, 0.03, 0.0, 0.97, 0.0, 0.97, 0.0, 0.03, 0.0, 0.03, 0.0, 0.97, 0.0, 0.97, 0.0, 0.03, 0.0, 0.03, 0.0, 0.97, 0.0, 0.97, 0.0, 0.03, 0.0, 0.03, 0.0, 0.97, 0.0, 0.97, 0.0, 0.03, 0.0, 0.03, 0.0, 0.97, 0.03, 0.03, 0.97, 0.03, 0.97, 0.02531, 0.03, 0.02531, 0.03, 0.02531, 0.97, 0.02531, 0.97, 0.02073, 0.03, 0.02073, 0.03, 0.02073, 0.97, 0.02073, 0.97, 0.01638, 0.03, 0.01638, 0.03, 0.01638, 0.97, 0.01638, 0.97, 0.01237, 0.03, 0.01237, 0.03, 0.01237, 0.97, 0.01237, 0.97, 0.0, 0.03, 0.0, 0.03, 0.0, 0.97, 0.0, 0.97, 0.0, 0.03, 0.0, 0.03, 0.0, 0.97, 0.0, 0.97, 0.0, 0.03, 0.0, 0.03, 0.0, 0.97, 0.0, 0.97, 0.0, 0.03, 0.0, 0.03, 0.0, 0.97, 0.0, 0.97, 0.0, 0.03, 0.0, 0.03, 0.0, 0.97, 0.0, 0.97, 0.0, 0.03, 0.0, 0.97, 0.03, 0.97, 0.97, 0.9747, 0.97, 0.9747, 0.03, 0.9747, 0.03, 0.9747, 0.97, 0.9793, 0.97, 0.9793, 0.03, 0.9793, 0.03, 0.9793, 0.97, 0.9836, 0.97, 0.9836, 0.03, 0.9836, 0.03, 0.9836, 0.97, 0.9876, 0.97, 0.9876, 0.03, 0.9876, 0.03, 0.9876, 0.97, 1.0, 0.97, 1.0, 0.03, 1.0, 0.03, 1.0, 0.97, 1.0, 0.97, 1.0, 0.03, 1.0, 0.03, 1.0, 0.97, 1.0, 0.97, 1.0, 0.03, 1.0, 0.03, 1.0, 0.97, 1.0, 0.97, 1.0, 0.03, 1.0, 0.03, 1.0, 0.97, 1.0, 0.97, 1.0, 0.03, 1.0, 0.03, 1.0, 0.97, 1.0, 0.97, 1.0, 0.03, 0.97, 0.97, 0.03, 0.97, 0.03, 0.9747, 0.97, 0.9747, 0.97, 0.9747, 0.03, 0.9747, 0.03, 0.9793, 0.97, 0.9793, 0.97, 0.9793, 0.03, 0.9793, 0.03, 0.9836, 0.97, 0.9836, 0.97, 0.9836, 0.03, 0.9836, 0.03, 0.9876, 0.97, 0.9876, 0.97, 0.9876, 0.03, 0.9876, 0.03, 1.0, 0.97, 1.0, 0.97, 1.0, 0.03, 1.0, 0.03, 1.0, 0.97, 1.0, 0.97, 1.0, 0.03, 1.0, 0.03, 1.0, 0.97, 1.0, 0.97, 1.0, 0.03, 1.0, 0.03, 1.0, 0.97, 1.0, 0.97, 1.0, 0.03, 1.0, 0.03, 1.0, 0.97, 1.0, 0.97, 1.0, 0.03, 1.0, 0.03, 1.0, 0.97, 1.0])
me_plane_003.materials.append(mat_material_006)
me_plane_003.use_remesh_fix_poles = True
me_plane_003.use_remesh_preserve_attributes = False
me_plane_003.use_mirror_vertex_groups = False
me_plane_003.update()
me_torus = bpy.data.meshes.new('Torus')
me_torus.from_pydata([(1.125, 0.0, 0.2165), (1.0, 0.0, 0.25), (0.875, 0.0, 0.2165), (1.115, 0.1468, 0.2165), (0.9914, 0.1305, 0.25), (0.8675, 0.1142, 0.2165), (1.087, 0.2912, 0.2165), (0.9659, 0.2588, 0.25), (0.8452, 0.2265, 0.2165), (1.039, 0.4305, 0.2165), (0.9239, 0.3827, 0.25), (0.8084, 0.3348, 0.2165), (0.9743, 0.5625, 0.2165), (0.866, 0.5, 0.25), (0.7578, 0.4375, 0.2165), (0.8925, 0.6849, 0.2165), (0.7934, 0.6088, 0.25), (0.6942, 0.5327, 0.2165), (0.7955, 0.7955, 0.2165), (0.7071, 0.7071, 0.25), (0.6187, 0.6187, 0.2165), (0.6849, 0.8925, 0.2165), (0.6088, 0.7934, 0.25), (0.5327, 0.6942, 0.2165), (0.5625, 0.9743, 0.2165), (0.5, 0.866, 0.25), (0.4375, 0.7578, 0.2165), (0.4305, 1.039, 0.2165), (0.3827, 0.9239, 0.25), (0.3348, 0.8084, 0.2165), (0.2912, 1.087, 0.2165), (0.2588, 0.9659, 0.25), (0.2265, 0.8452, 0.2165), (0.1468, 1.115, 0.2165), (0.1305, 0.9914, 0.25), (0.1142, 0.8675, 0.2165), (8.494e-08, 1.125, 0.2165), (7.55e-08, 1.0, 0.25), (6.606e-08, 0.875, 0.2165), (-0.1468, 1.115, 0.2165), (-0.1305, 0.9914, 0.25), (-0.1142, 0.8675, 0.2165), (-0.2912, 1.087, 0.2165), (-0.2588, 0.9659, 0.25), (-0.2265, 0.8452, 0.2165), (-0.4305, 1.039, 0.2165), (-0.3827, 0.9239, 0.25), (-0.3348, 0.8084, 0.2165), (-0.5625, 0.9743, 0.2165), (-0.5, 0.866, 0.25), (-0.4375, 0.7578, 0.2165), (-0.6849, 0.8925, 0.2165), (-0.6088, 0.7934, 0.25), (-0.5327, 0.6942, 0.2165), (-0.7955, 0.7955, 0.2165), (-0.7071, 0.7071, 0.25), (-0.6187, 0.6187, 0.2165), (-0.8925, 0.6849, 0.2165), (-0.7934, 0.6088, 0.25), (-0.6942, 0.5327, 0.2165), (-0.9743, 0.5625, 0.2165), (-0.866, 0.5, 0.25), (-0.7578, 0.4375, 0.2165), (-1.039, 0.4305, 0.2165), (-0.9239, 0.3827, 0.25), (-0.8084, 0.3348, 0.2165), (0.875, 0.0, 0.1184), (0.8675, 0.1142, 0.1184), (0.8452, 0.2265, 0.1184), (0.8084, 0.3348, 0.1184), (0.7578, 0.4375, 0.1184), (0.6942, 0.5327, 0.1184), (0.6187, 0.6187, 0.1184), (0.5327, 0.6942, 0.1184), (-1.087, 0.2912, 0.2165), (-0.9659, 0.2588, 0.25), (-0.8452, 0.2265, 0.2165), (0.4375, 0.7578, 0.1184), (0.3348, 0.8084, 0.1184), (0.2265, 0.8452, 0.1184), (0.1142, 0.8675, 0.1184), (6.606e-08, 0.875, 0.1184), (-0.1142, 0.8675, 0.1184), (-0.2265, 0.8452, 0.1184), (-0.3348, 0.8084, 0.1184), (-0.4375, 0.7578, 0.1184), (-1.115, 0.1468, 0.2165), (-0.9914, 0.1305, 0.25), (-0.8675, 0.1142, 0.2165), (-0.5327, 0.6942, 0.1184), (-0.6187, 0.6187, 0.1184), (-0.6942, 0.5327, 0.1184), (-0.7578, 0.4375, 0.1184), (-0.8084, 0.3348, 0.1184), (-0.8452, 0.2265, 0.1184), (-0.8675, 0.1142, 0.1184), (-0.875, 7.649e-08, 0.1184), (-0.8675, -0.1142, 0.1184), (-1.125, 9.835e-08, 0.2165), (-1.0, 8.742e-08, 0.25), (-0.875, 7.649e-08, 0.2165), (-0.8452, -0.2265, 0.1184), (-0.8084, -0.3348, 0.1184), (-0.7578, -0.4375, 0.1184), (-0.6942, -0.5327, 0.1184), (-0.6187, -0.6187, 0.1184), (-0.5327, -0.6942, 0.1184), (-0.4375, -0.7578, 0.1184), (-0.3348, -0.8084, 0.1184), (-0.2265, -0.8452, 0.1184), (-1.115, -0.1468, 0.2165), (-0.9914, -0.1305, 0.25), (-0.8675, -0.1142, 0.2165), (-0.1142, -0.8675, 0.1184), (6.606e-08, -0.875, 0.1184), (0.1142, -0.8675, 0.1184), (0.2265, -0.8452, 0.1184), (0.3348, -0.8084, 0.1184), (0.4375, -0.7578, 0.1184), (0.5327, -0.6942, 0.1184), (0.6187, -0.6187, 0.1184), (1.115, -0.1468, 0.1184), (-1.087, -0.2912, 0.2165), (-0.9659, -0.2588, 0.25), (-0.8452, -0.2265, 0.2165), (1.087, -0.2912, 0.1184), (1.039, -0.4305, 0.1184), (0.9743, -0.5625, 0.1184), (0.8925, -0.6849, 0.1184), (0.6942, -0.5327, 0.1184), (0.7955, -0.7955, 0.1184), (0.6849, -0.8925, 0.1184), (0.5625, -0.9743, 0.1184), (0.4305, -1.039, 0.1184), (-1.039, -0.4305, 0.2165), (-0.9239, -0.3827, 0.25), (-0.8084, -0.3348, 0.2165), (0.2912, -1.087, 0.1184), (0.1468, -1.115, 0.1184), (8.494e-08, -1.125, 0.1184), (-0.1468, -1.115, 0.1184), (-0.2912, -1.087, 0.1184), (0.7578, -0.4375, 0.1184), (-0.4305, -1.039, 0.1184), (-0.5625, -0.9743, 0.1184), (-0.6849, -0.8925, 0.1184), (-0.9743, -0.5625, 0.2165), (-0.866, -0.5, 0.25), (-0.7578, -0.4375, 0.2165), (-0.7955, -0.7955, 0.1184), (-0.8925, -0.6849, 0.1184), (-0.9743, -0.5625, 0.1184), (-1.039, -0.4305, 0.1184), (-1.087, -0.2912, 0.1184), (-1.115, -0.1468, 0.1184), (0.8084, -0.3348, 0.1184), (-1.125, 9.835e-08, 0.1184), (-1.115, 0.1468, 0.1184), (-0.8925, -0.6849, 0.2165), (-0.7934, -0.6088, 0.25), (-0.6942, -0.5327, 0.2165), (-1.087, 0.2912, 0.1184), (-1.039, 0.4305, 0.1184), (-0.9743, 0.5625, 0.1184), (-0.8925, 0.6849, 0.1184), (-0.7955, 0.7955, 0.1184), (-0.6849, 0.8925, 0.1184), (-0.5625, 0.9743, 0.1184), (0.8452, -0.2265, 0.1184), (-0.4305, 1.039, 0.1184), (-0.7955, -0.7955, 0.2165), (-0.7071, -0.7071, 0.25), (-0.6187, -0.6187, 0.2165), (-0.2912, 1.087, 0.1184), (-0.1468, 1.115, 0.1184), (8.494e-08, 1.125, 0.1184), (0.1468, 1.115, 0.1184), (0.2912, 1.087, 0.1184), (0.4305, 1.039, 0.1184), (0.5625, 0.9743, 0.1184), (0.6849, 0.8925, 0.1184), (0.8675, -0.1142, 0.1184), (-0.6849, -0.8925, 0.2165), (-0.6088, -0.7934, 0.25), (-0.5327, -0.6942, 0.2165), (0.7955, 0.7955, 0.1184), (0.8925, 0.6849, 0.1184), (0.9743, 0.5625, 0.1184), (1.039, 0.4305, 0.1184), (1.087, 0.2912, 0.1184), (1.115, 0.1468, 0.1184), (1.125, 0.0, 0.1184), (1.125, 0.0, 0.2165), (1.115, 0.1468, 0.2165), (-0.5625, -0.9743, 0.2165), (-0.5, -0.866, 0.25), (-0.4375, -0.7578, 0.2165), (1.087, 0.2912, 0.2165), (1.039, 0.4305, 0.2165), (0.9743, 0.5625, 0.2165), (0.8925, 0.6849, 0.2165), (0.7955, 0.7955, 0.2165), (0.8675, -0.1142, 0.2165), (0.6849, 0.8925, 0.2165), (0.5625, 0.9743, 0.2165), (0.4305, 1.039, 0.2165), (-0.4305, -1.039, 0.2165), (-0.3827, -0.9239, 0.25), (-0.3348, -0.8084, 0.2165), (0.2912, 1.087, 0.2165), (0.1468, 1.115, 0.2165), (8.494e-08, 1.125, 0.2165), (-0.1468, 1.115, 0.2165), (-0.2912, 1.087, 0.2165), (-0.4305, 1.039, 0.2165), (0.8452, -0.2265, 0.2165), (-0.5625, 0.9743, 0.2165), (-0.6849, 0.8925, 0.2165), (-0.2912, -1.087, 0.2165), (-0.2588, -0.9659, 0.25), (-0.2265, -0.8452, 0.2165), (-0.7955, 0.7955, 0.2165), (-0.8925, 0.6849, 0.2165), (-0.9743, 0.5625, 0.2165), (-1.039, 0.4305, 0.2165), (-1.087, 0.2912, 0.2165), (-1.115, 0.1468, 0.2165), (-1.125, 9.835e-08, 0.2165), (0.8084, -0.3348, 0.2165), (-1.115, -0.1468, 0.2165), (-0.1468, -1.115, 0.2165), (-0.1305, -0.9914, 0.25), (-0.1142, -0.8675, 0.2165), (-1.087, -0.2912, 0.2165), (-1.039, -0.4305, 0.2165), (-0.9743, -0.5625, 0.2165), (-0.8925, -0.6849, 0.2165), (-0.7955, -0.7955, 0.2165), (-0.6849, -0.8925, 0.2165), (-0.5625, -0.9743, 0.2165), (-0.4305, -1.039, 0.2165), (0.7578, -0.4375, 0.2165), (8.494e-08, -1.125, 0.2165), (7.55e-08, -1.0, 0.25), (6.606e-08, -0.875, 0.2165), (-0.2912, -1.087, 0.2165), (-0.1468, -1.115, 0.2165), (8.494e-08, -1.125, 0.2165), (0.1468, -1.115, 0.2165), (0.2912, -1.087, 0.2165), (0.4305, -1.039, 0.2165), (0.5625, -0.9743, 0.2165), (0.6849, -0.8925, 0.2165), (0.7955, -0.7955, 0.2165), (0.1468, -1.115, 0.2165), (0.1305, -0.9914, 0.25), (0.1142, -0.8675, 0.2165), (0.6942, -0.5327, 0.2165), (0.8925, -0.6849, 0.2165), (0.9743, -0.5625, 0.2165), (1.039, -0.4305, 0.2165), (1.087, -0.2912, 0.2165), (1.115, -0.1468, 0.2165), (0.6187, -0.6187, 0.2165), (0.5327, -0.6942, 0.2165), (0.4375, -0.7578, 0.2165), (0.2912, -1.087, 0.2165), (0.2588, -0.9659, 0.25), (0.2265, -0.8452, 0.2165), (0.3348, -0.8084, 0.2165), (0.2265, -0.8452, 0.2165), (0.1142, -0.8675, 0.2165), (6.606e-08, -0.875, 0.2165), (-0.1142, -0.8675, 0.2165), (-0.2265, -0.8452, 0.2165), (-0.3348, -0.8084, 0.2165), (-0.4375, -0.7578, 0.2165), (-0.5327, -0.6942, 0.2165), (0.4305, -1.039, 0.2165), (0.3827, -0.9239, 0.25), (0.3348, -0.8084, 0.2165), (-0.6187, -0.6187, 0.2165), (-0.6942, -0.5327, 0.2165), (-0.7578, -0.4375, 0.2165), (-0.8084, -0.3348, 0.2165), (-0.8452, -0.2265, 0.2165), (-0.8675, -0.1142, 0.2165), (-0.875, 7.649e-08, 0.2165), (-0.8675, 0.1142, 0.2165), (-0.8452, 0.2265, 0.2165), (0.5625, -0.9743, 0.2165), (0.5, -0.866, 0.25), (0.4375, -0.7578, 0.2165), (-0.8084, 0.3348, 0.2165), (-0.7578, 0.4375, 0.2165), (-0.6942, 0.5327, 0.2165), (-0.6187, 0.6187, 0.2165), (-0.5327, 0.6942, 0.2165), (-0.4375, 0.7578, 0.2165), (-0.3348, 0.8084, 0.2165), (-0.2265, 0.8452, 0.2165), (-0.1142, 0.8675, 0.2165), (0.6849, -0.8925, 0.2165), (0.6088, -0.7934, 0.25), (0.5327, -0.6942, 0.2165), (6.606e-08, 0.875, 0.2165), (0.1142, 0.8675, 0.2165), (0.2265, 0.8452, 0.2165), (0.3348, 0.8084, 0.2165), (0.4375, 0.7578, 0.2165), (0.5327, 0.6942, 0.2165), (0.6187, 0.6187, 0.2165), (0.6942, 0.5327, 0.2165), (0.7578, 0.4375, 0.2165), (0.7955, -0.7955, 0.2165), (0.7071, -0.7071, 0.25), (0.6187, -0.6187, 0.2165), (0.8084, 0.3348, 0.2165), (0.8452, 0.2265, 0.2165), (0.8675, 0.1142, 0.2165), (0.875, 0.0, 0.2165), (1.115, -0.1468, 0.2165), (1.087, -0.2912, 0.2165), (1.039, -0.4305, 0.2165), (0.9743, -0.5625, 0.2165), (0.8925, -0.6849, 0.2165), (0.8925, -0.6849, 0.2165), (0.7934, -0.6088, 0.25), (0.6942, -0.5327, 0.2165), (0.7955, -0.7955, 0.2165), (0.6849, -0.8925, 0.2165), (0.5625, -0.9743, 0.2165), (0.4305, -1.039, 0.2165), (0.2912, -1.087, 0.2165), (0.1468, -1.115, 0.2165), (8.494e-08, -1.125, 0.2165), (-0.1468, -1.115, 0.2165), (-0.2912, -1.087, 0.2165), (0.9743, -0.5625, 0.2165), (0.866, -0.5, 0.25), (0.7578, -0.4375, 0.2165), (-0.4305, -1.039, 0.2165), (-0.5625, -0.9743, 0.2165), (-0.6849, -0.8925, 0.2165), (-0.7955, -0.7955, 0.2165), (-0.8925, -0.6849, 0.2165), (-0.9743, -0.5625, 0.2165), (-1.039, -0.4305, 0.2165), (-1.087, -0.2912, 0.2165), (-1.115, -0.1468, 0.2165), (1.039, -0.4305, 0.2165), (0.9239, -0.3827, 0.25), (0.8084, -0.3348, 0.2165), (-1.125, 9.835e-08, 0.2165), (-1.115, 0.1468, 0.2165), (-1.087, 0.2912, 0.2165), (-1.039, 0.4305, 0.2165), (-0.9743, 0.5625, 0.2165), (-0.8925, 0.6849, 0.2165), (-0.7955, 0.7955, 0.2165), (-0.6849, 0.8925, 0.2165), (-0.5625, 0.9743, 0.2165), (1.087, -0.2912, 0.2165), (0.9659, -0.2588, 0.25), (0.8452, -0.2265, 0.2165), (-0.4305, 1.039, 0.2165), (-0.2912, 1.087, 0.2165), (-0.1468, 1.115, 0.2165), (8.494e-08, 1.125, 0.2165), (0.1468, 1.115, 0.2165), (0.2912, 1.087, 0.2165), (0.4305, 1.039, 0.2165), (0.5625, 0.9743, 0.2165), (0.6849, 0.8925, 0.2165), (1.115, -0.1468, 0.2165), (0.9914, -0.1305, 0.25), (0.8675, -0.1142, 0.2165), (0.7955, 0.7955, 0.2165), (0.8925, 0.6849, 0.2165), (0.9743, 0.5625, 0.2165), (1.039, 0.4305, 0.2165), (1.087, 0.2912, 0.2165), (1.115, 0.1468, 0.2165), (1.125, 0.0, 0.2165)], [], [(0, 3, 4, 1), (1, 4, 5, 2), (3, 6, 7, 4), (4, 7, 8, 5), (6, 9, 10, 7), (7, 10, 11, 8), (9, 12, 13, 10), (10, 13, 14, 11), (12, 15, 16, 13), (13, 16, 17, 14), (15, 18, 19, 16), (16, 19, 20, 17), (18, 21, 22, 19), (19, 22, 23, 20), (21, 24, 25, 22), (22, 25, 26, 23), (24, 27, 28, 25), (25, 28, 29, 26), (27, 30, 31, 28), (28, 31, 32, 29), (30, 33, 34, 31), (31, 34, 35, 32), (33, 36, 37, 34), (34, 37, 38, 35), (36, 39, 40, 37), (37, 40, 41, 38), (39, 42, 43, 40), (40, 43, 44, 41), (42, 45, 46, 43), (43, 46, 47, 44), (45, 48, 49, 46), (46, 49, 50, 47), (48, 51, 52, 49), (49, 52, 53, 50), (51, 54, 55, 52), (52, 55, 56, 53), (54, 57, 58, 55), (55, 58, 59, 56), (57, 60, 61, 58), (58, 61, 62, 59), (60, 63, 64, 61), (61, 64, 65, 62), (63, 74, 75, 64), (64, 75, 76, 65), (74, 86, 87, 75), (75, 87, 88, 76), (226, 225, 161, 157), (285, 284, 102, 101), (86, 98, 99, 87), (87, 99, 100, 88), (198, 197, 189, 188), (239, 238, 145, 144), (318, 317, 69, 68), (277, 276, 107, 106), (251, 250, 133, 132), (238, 237, 149, 145), (248, 247, 139, 138), (317, 313, 70, 69), (223, 222, 164, 163), (300, 299, 84, 83), (98, 110, 111, 99), (99, 111, 112, 100), (286, 285, 101, 97), (281, 277, 106, 105), (192, 262, 121, 191), (217, 216, 167, 166), (235, 234, 152, 151), (274, 273, 113, 109), (215, 202, 181, 168), (306, 305, 81, 80), (227, 226, 157, 156), (271, 270, 116, 115), (110, 122, 123, 111), (111, 123, 124, 112), (296, 295, 91, 90), (299, 298, 85, 84), (214, 213, 173, 169), (222, 221, 165, 164), (216, 214, 169, 167), (193, 192, 191, 190), (209, 205, 178, 177), (270, 269, 117, 116), (260, 259, 127, 126), (264, 263, 120, 119), (122, 134, 135, 123), (123, 135, 136, 124), (237, 236, 150, 149), (283, 282, 104, 103), (295, 294, 92, 91), (289, 288, 95, 94), (288, 287, 96, 95), (234, 233, 153, 152), (262, 261, 125, 121), (263, 257, 129, 120), (253, 252, 131, 130), (319, 318, 68, 67), (134, 146, 147, 135), (135, 147, 148, 136), (293, 289, 94, 93), (311, 310, 73, 72), (197, 193, 190, 189), (233, 229, 154, 153), (312, 311, 72, 71), (225, 224, 162, 161), (307, 306, 80, 79), (261, 260, 126, 125), (308, 307, 79, 78), (276, 275, 108, 107), (146, 158, 159, 147), (147, 159, 160, 148), (301, 300, 83, 82), (247, 246, 140, 139), (313, 312, 71, 70), (305, 301, 82, 81), (228, 215, 168, 155), (252, 251, 132, 131), (282, 281, 105, 104), (240, 239, 144, 143), (204, 203, 180, 179), (272, 271, 115, 114), (158, 170, 171, 159), (159, 171, 172, 160), (309, 308, 78, 77), (297, 296, 90, 89), (298, 297, 89, 85), (213, 212, 174, 173), (275, 274, 109, 108), (221, 217, 166, 165), (294, 293, 93, 92), (241, 228, 155, 142), (200, 199, 187, 186), (201, 200, 186, 185), (170, 182, 183, 171), (171, 183, 184, 172), (199, 198, 188, 187), (273, 272, 114, 113), (258, 253, 130, 128), (211, 210, 176, 175), (246, 245, 141, 140), (287, 286, 97, 96), (284, 283, 103, 102), (250, 249, 137, 133), (257, 241, 142, 129), (205, 204, 179, 178), (182, 194, 195, 183), (183, 195, 196, 184), (265, 264, 119, 118), (249, 248, 138, 137), (320, 319, 67, 66), (224, 223, 163, 162), (269, 265, 118, 117), (212, 211, 175, 174), (202, 320, 66, 181), (259, 258, 128, 127), (236, 235, 151, 150), (229, 227, 156, 154), (194, 206, 207, 195), (195, 207, 208, 196), (245, 240, 143, 141), (310, 309, 77, 73), (203, 201, 185, 180), (322, 323, 260, 261), (373, 377, 201, 203), (368, 369, 210, 211), (336, 337, 245, 246), (210, 209, 177, 176), (364, 376, 202, 215), (53, 56, 296, 297), (206, 218, 219, 207), (207, 219, 220, 208), (50, 53, 297, 298), (26, 29, 308, 309), (369, 370, 209, 210), (8, 11, 317, 318), (370, 371, 205, 209), (88, 100, 287, 288), (352, 364, 215, 228), (29, 32, 307, 308), (332, 333, 249, 250), (331, 332, 250, 251), (218, 230, 231, 219), (219, 231, 232, 220), (47, 50, 298, 299), (23, 26, 309, 310), (172, 184, 277, 281), (268, 280, 269, 270), (355, 356, 224, 225), (340, 352, 228, 241), (337, 341, 240, 245), (381, 382, 193, 197), (256, 268, 270, 271), (324, 325, 258, 259), (230, 242, 243, 231), (231, 243, 244, 232), (333, 334, 248, 249), (160, 172, 281, 282), (148, 160, 282, 283), (244, 256, 271, 272), (2, 5, 319, 320), (367, 368, 211, 212), (356, 357, 223, 224), (5, 8, 318, 319), (329, 330, 252, 253), (328, 340, 241, 257), (242, 254, 255, 243), (243, 255, 256, 244), (44, 47, 299, 300), (20, 23, 310, 311), (136, 148, 283, 284), (325, 329, 253, 258), (232, 244, 272, 273), (383, 321, 262, 192), (379, 380, 198, 199), (76, 88, 288, 289), (347, 348, 233, 234), (321, 322, 261, 262), (254, 266, 267, 255), (255, 267, 268, 256), (14, 17, 312, 313), (41, 44, 300, 301), (342, 343, 238, 239), (65, 76, 289, 293), (38, 41, 301, 305), (62, 65, 293, 294), (366, 367, 212, 213), (17, 20, 311, 312), (343, 344, 237, 238), (335, 336, 246, 247), (266, 278, 279, 267), (267, 279, 280, 268), (323, 324, 259, 260), (359, 360, 217, 221), (334, 335, 247, 248), (35, 38, 305, 306), (316, 328, 257, 263), (59, 62, 294, 295), (378, 379, 199, 200), (371, 372, 204, 205), (124, 136, 284, 285), (358, 359, 221, 222), (278, 290, 291, 279), (279, 291, 292, 280), (341, 342, 239, 240), (348, 349, 229, 233), (353, 354, 226, 227), (208, 220, 274, 275), (304, 316, 263, 264), (349, 353, 227, 229), (11, 14, 313, 317), (220, 232, 273, 274), (196, 208, 275, 276), (361, 365, 214, 216), (290, 302, 303, 291), (291, 303, 304, 292), (112, 124, 285, 286), (376, 2, 320, 202), (360, 361, 216, 217), (365, 366, 213, 214), (330, 331, 251, 252), (344, 345, 236, 237), (346, 347, 234, 235), (292, 304, 264, 265), (354, 355, 225, 226), (345, 346, 235, 236), (302, 314, 315, 303), (303, 315, 316, 304), (32, 35, 306, 307), (100, 112, 286, 287), (382, 383, 192, 193), (56, 59, 295, 296), (184, 196, 276, 277), (280, 292, 265, 269), (380, 381, 197, 198), (372, 373, 203, 204), (377, 378, 200, 201), (290, 278, 332, 331), (314, 326, 327, 315), (315, 327, 328, 316), (51, 48, 361, 360), (9, 6, 381, 380), (314, 302, 330, 329), (30, 27, 371, 370), (206, 194, 342, 341), (33, 30, 370, 369), (0, 374, 321, 383), (357, 358, 222, 223), (6, 3, 382, 381), (63, 60, 357, 356), (326, 338, 339, 327), (327, 339, 340, 328), (12, 9, 380, 379), (42, 39, 367, 366), (254, 242, 335, 334), (45, 42, 366, 365), (134, 122, 348, 347), (326, 314, 329, 325), (36, 33, 369, 368), (24, 21, 373, 372), (122, 110, 349, 348), (302, 290, 331, 330), (338, 350, 351, 339), (339, 351, 352, 340), (57, 54, 359, 358), (338, 326, 325, 324), (182, 170, 344, 343), (15, 12, 379, 378), (170, 158, 345, 344), (48, 45, 365, 361), (146, 134, 347, 346), (54, 51, 360, 359), (86, 74, 355, 354), (230, 218, 337, 336), (350, 362, 363, 351), (351, 363, 364, 352), (194, 182, 343, 342), (98, 86, 354, 353), (27, 24, 372, 371), (218, 206, 341, 337), (60, 57, 358, 357), (278, 266, 333, 332), (242, 230, 336, 335), (74, 63, 356, 355), (3, 0, 383, 382), (266, 254, 334, 333), (362, 374, 375, 363), (363, 375, 376, 364), (18, 15, 378, 377), (350, 338, 324, 323), (158, 146, 346, 345), (21, 18, 377, 373), (374, 362, 322, 321), (110, 98, 353, 349), (362, 350, 323, 322), (39, 36, 368, 367), (374, 0, 1, 375), (375, 1, 2, 376)])
me_torus.polygons.foreach_set('use_smooth', [True] * 336)
_uv = me_torus.uv_layers.new(name='UVMap')
_uv.uv.foreach_set('vector', [0.5, 0.6667, 0.5208, 0.6667, 0.5208, 0.75, 0.5, 0.75, 0.5, 0.75, 0.5208, 0.75, 0.5208, 0.8333, 0.5, 0.8333, 0.5208, 0.6667, 0.5417, 0.6667, 0.5417, 0.75, 0.5208, 0.75, 0.5208, 0.75, 0.5417, 0.75, 0.5417, 0.8333, 0.5208, 0.8333, 0.5417, 0.6667, 0.5625, 0.6667, 0.5625, 0.75, 0.5417, 0.75, 0.5417, 0.75, 0.5625, 0.75, 0.5625, 0.8333, 0.5417, 0.8333, 0.5625, 0.6667, 0.5833, 0.6667, 0.5833, 0.75, 0.5625, 0.75, 0.5625, 0.75, 0.5833, 0.75, 0.5833, 0.8333, 0.5625, 0.8333, 0.5833, 0.6667, 0.6042, 0.6667, 0.6042, 0.75, 0.5833, 0.75, 0.5833, 0.75, 0.6042, 0.75, 0.6042, 0.8333, 0.5833, 0.8333, 0.6042, 0.6667, 0.625, 0.6667, 0.625, 0.75, 0.6042, 0.75, 0.6042, 0.75, 0.625, 0.75, 0.625, 0.8333, 0.6042, 0.8333, 0.625, 0.6667, 0.6458, 0.6667, 0.6458, 0.75, 0.625, 0.75, 0.625, 0.75, 0.6458, 0.75, 0.6458, 0.8333, 0.625, 0.8333, 0.6458, 0.6667, 0.6667, 0.6667, 0.6667, 0.75, 0.6458, 0.75, 0.6458, 0.75, 0.6667, 0.75, 0.6667, 0.8333, 0.6458, 0.8333, 0.6667, 0.6667, 0.6875, 0.6667, 0.6875, 0.75, 0.6667, 0.75, 0.6667, 0.75, 0.6875, 0.75, 0.6875, 0.8333, 0.6667, 0.8333, 0.6875, 0.6667, 0.7083, 0.6667, 0.7083, 0.75, 0.6875, 0.75, 0.6875, 0.75, 0.7083, 0.75, 0.7083, 0.8333, 0.6875, 0.8333, 0.7083, 0.6667, 0.7292, 0.6667, 0.7292, 0.75, 0.7083, 0.75, 0.7083, 0.75, 0.7292, 0.75, 0.7292, 0.8333, 0.7083, 0.8333, 0.7292, 0.6667, 0.75, 0.6667, 0.75, 0.75, 0.7292, 0.75, 0.7292, 0.75, 0.75, 0.75, 0.75, 0.8333, 0.7292, 0.8333, 0.75, 0.6667, 0.7708, 0.6667, 0.7708, 0.75, 0.75, 0.75, 0.75, 0.75, 0.7708, 0.75, 0.7708, 0.8333, 0.75, 0.8333, 0.7708, 0.6667, 0.7917, 0.6667, 0.7917, 0.75, 0.7708, 0.75, 0.7708, 0.75, 0.7917, 0.75, 0.7917, 0.8333, 0.7708, 0.8333, 0.7917, 0.6667, 0.8125, 0.6667, 0.8125, 0.75, 0.7917, 0.75, 0.7917, 0.75, 0.8125, 0.75, 0.8125, 0.8333, 0.7917, 0.8333, 0.8125, 0.6667, 0.8333, 0.6667, 0.8333, 0.75, 0.8125, 0.75, 0.8125, 0.75, 0.8333, 0.75, 0.8333, 0.8333, 0.8125, 0.8333, 0.8333, 0.6667, 0.8542, 0.6667, 0.8542, 0.75, 0.8333, 0.75, 0.8333, 0.75, 0.8542, 0.75, 0.8542, 0.8333, 0.8333, 0.8333, 0.8542, 0.6667, 0.875, 0.6667, 0.875, 0.75, 0.8542, 0.75, 0.8542, 0.75, 0.875, 0.75, 0.875, 0.8333, 0.8542, 0.8333, 0.875, 0.6667, 0.8958, 0.6667, 0.8958, 0.75, 0.875, 0.75, 0.875, 0.75, 0.8958, 0.75, 0.8958, 0.8333, 0.875, 0.8333, 0.8958, 0.6667, 0.9167, 0.6667, 0.9167, 0.75, 0.8958, 0.75, 0.8958, 0.75, 0.9167, 0.75, 0.9167, 0.8333, 0.8958, 0.8333, 0.9167, 0.6667, 0.9375, 0.6667, 0.9375, 0.75, 0.9167, 0.75, 0.9167, 0.75, 0.9375, 0.75, 0.9375, 0.8333, 0.9167, 0.8333, 0.9375, 0.6667, 0.9583, 0.6667, 0.9583, 0.75, 0.9375, 0.75, 0.9375, 0.75, 0.9583, 0.75, 0.9583, 0.8333, 0.9375, 0.8333, 0.9583, 0.6667, 0.9792, 0.6667, 0.9792, 0.75, 0.9583, 0.75, 0.9583, 0.75, 0.9792, 0.75, 0.9792, 0.8333, 0.9583, 0.8333, 0.9792, 0.6667, 0.9583, 0.6667, 0.9583, 0.6667, 0.9792, 0.6667, 0.04167, 0.8333, 0.0625, 0.8333, 0.0625, 0.8333, 0.04167, 0.8333, 0.9792, 0.6667, 1.0, 0.6667, 1.0, 0.75, 0.9792, 0.75, 0.9792, 0.75, 1.0, 0.75, 1.0, 0.8333, 0.9792, 0.8333, 0.5625, 0.6667, 0.5417, 0.6667, 0.5417, 0.6667, 0.5625, 0.6667, 0.1667, 0.6667, 0.1458, 0.6667, 0.1458, 0.6667, 0.1667, 0.6667, 0.5417, 0.8333, 0.5625, 0.8333, 0.5625, 0.8333, 0.5417, 0.8333, 0.1458, 0.8333, 0.1667, 0.8333, 0.1667, 0.8333, 0.1458, 0.8333, 0.3333, 0.6667, 0.3125, 0.6667, 0.3125, 0.6667, 0.3333, 0.6667, 0.1458, 0.6667, 0.125, 0.6667, 0.125, 0.6667, 0.1458, 0.6667, 0.2708, 0.6667, 0.25, 0.6667, 0.25, 0.6667, 0.2708, 0.6667, 0.5625, 0.8333, 0.5833, 0.8333, 0.5833, 0.8333, 0.5625, 0.8333, 0.9167, 0.6667, 0.8958, 0.6667, 0.8958, 0.6667, 0.9167, 0.6667, 0.7917, 0.8333, 0.8125, 0.8333, 0.8125, 0.8333, 0.7917, 0.8333, 8.882e-16, 0.6667, 0.02083, 0.6667, 0.02083, 0.75, 8.882e-16, 0.75, 8.882e-16, 0.75, 0.02083, 0.75, 0.02083, 0.8333, 8.882e-16, 0.8333, 0.02083, 0.8333, 0.04167, 0.8333, 0.04167, 0.8333, 0.02083, 0.8333, 0.125, 0.8333, 0.1458, 0.8333, 0.1458, 0.8333, 0.125, 0.8333, 0.5, 0.6667, 0.4792, 0.6667, 0.4792, 0.6667, 0.5, 0.6667, 0.8542, 0.6667, 0.8333, 0.6667, 0.8333, 0.6667, 0.8542, 0.6667, 0.08333, 0.6667, 0.0625, 0.6667, 0.0625, 0.6667, 0.08333, 0.6667, 0.2083, 0.8333, 0.2292, 0.8333, 0.2292, 0.8333, 0.2083, 0.8333, 0.4583, 0.8333, 0.4792, 0.8333, 0.4792, 0.8333, 0.4583, 0.8333, 0.7292, 0.8333, 0.75, 0.8333, 0.75, 0.8333, 0.7292, 0.8333, 1.0, 0.6667, 0.9792, 0.6667, 0.9792, 0.6667, 1.0, 0.6667, 0.2708, 0.8333, 0.2917, 0.8333, 0.2917, 0.8333, 0.2708, 0.8333, 0.02083, 0.6667, 0.04167, 0.6667, 0.04167, 0.75, 0.02083, 0.75, 0.02083, 0.75, 0.04167, 0.75, 0.04167, 0.8333, 0.02083, 0.8333, 0.875, 0.8333, 0.8958, 0.8333, 0.8958, 0.8333, 0.875, 0.8333, 0.8125, 0.8333, 0.8333, 0.8333, 0.8333, 0.8333, 0.8125, 0.8333, 0.8125, 0.6667, 0.7917, 0.6667, 0.7917, 0.6667, 0.8125, 0.6667, 0.8958, 0.6667, 0.875, 0.6667, 0.875, 0.6667, 0.8958, 0.6667, 0.8333, 0.6667, 0.8125, 0.6667, 0.8125, 0.6667, 0.8333, 0.6667, 0.5208, 0.6667, 0.5, 0.6667, 0.5, 0.6667, 0.5208, 0.6667, 0.7083, 0.6667, 0.6875, 0.6667, 0.6875, 0.6667, 0.7083, 0.6667, 0.2917, 0.8333, 0.3125, 0.8333, 0.3125, 0.8333, 0.2917, 0.8333, 0.4375, 0.6667, 0.4167, 0.6667, 0.4167, 0.6667, 0.4375, 0.6667, 0.3542, 0.8333, 0.375, 0.8333, 0.375, 0.8333, 0.3542, 0.8333, 0.04167, 0.6667, 0.0625, 0.6667, 0.0625, 0.75, 0.04167, 0.75, 0.04167, 0.75, 0.0625, 0.75, 0.0625, 0.8333, 0.04167, 0.8333, 0.125, 0.6667, 0.1042, 0.6667, 0.1042, 0.6667, 0.125, 0.6667, 0.08333, 0.8333, 0.1042, 0.8333, 0.1042, 0.8333, 0.08333, 0.8333, 0.8958, 0.8333, 0.9167, 0.8333, 0.9167, 0.8333, 0.8958, 0.8333, 0.9583, 0.8333, 0.9792, 0.8333, 0.9792, 0.8333, 0.9583, 0.8333, 0.9792, 0.8333, 1.0, 0.8333, 1.0, 0.8333, 0.9792, 0.8333, 0.0625, 0.6667, 0.04167, 0.6667, 0.04167, 0.6667, 0.0625, 0.6667, 0.4792, 0.6667, 0.4583, 0.6667, 0.4583, 0.6667, 0.4792, 0.6667, 0.375, 0.8333, 0.3958, 0.8333, 0.3958, 0.8333, 0.375, 0.8333, 0.375, 0.6667, 0.3542, 0.6667, 0.3542, 0.6667, 0.375, 0.6667, 0.5208, 0.8333, 0.5417, 0.8333, 0.5417, 0.8333, 0.5208, 0.8333, 0.0625, 0.6667, 0.08333, 0.6667, 0.08333, 0.75, 0.0625, 0.75, 0.0625, 0.75, 0.08333, 0.75, 0.08333, 0.8333, 0.0625, 0.8333, 0.9375, 0.8333, 0.9583, 0.8333, 0.9583, 0.8333, 0.9375, 0.8333, 0.625, 0.8333, 0.6458, 0.8333, 0.6458, 0.8333, 0.625, 0.8333, 0.5417, 0.6667, 0.5208, 0.6667, 0.5208, 0.6667, 0.5417, 0.6667, 0.04167, 0.6667, 0.02083, 0.6667, 0.02083, 0.6667, 0.04167, 0.6667, 0.6042, 0.8333, 0.625, 0.8333, 0.625, 0.8333, 0.6042, 0.8333, 0.9583, 0.6667, 0.9375, 0.6667, 0.9375, 0.6667, 0.9583, 0.6667, 0.7083, 0.8333, 0.7292, 0.8333, 0.7292, 0.8333, 0.7083, 0.8333, 0.4583, 0.6667, 0.4375, 0.6667, 0.4375, 0.6667, 0.4583, 0.6667, 0.6875, 0.8333, 0.7083, 0.8333, 0.7083, 0.8333, 0.6875, 0.8333, 0.1667, 0.8333, 0.1875, 0.8333, 0.1875, 0.8333, 0.1667, 0.8333, 0.08333, 0.6667, 0.1042, 0.6667, 0.1042, 0.75, 0.08333, 0.75, 0.08333, 0.75, 0.1042, 0.75, 0.1042, 0.8333, 0.08333, 0.8333, 0.7708, 0.8333, 0.7917, 0.8333, 0.7917, 0.8333, 0.7708, 0.8333, 0.25, 0.6667, 0.2292, 0.6667, 0.2292, 0.6667, 0.25, 0.6667, 0.5833, 0.8333, 0.6042, 0.8333, 0.6042, 0.8333, 0.5833, 0.8333, 0.75, 0.8333, 0.7708, 0.8333, 0.7708, 0.8333, 0.75, 0.8333, 0.4375, 0.8333, 0.4583, 0.8333, 0.4583, 0.8333, 0.4375, 0.8333, 0.3542, 0.6667, 0.3333, 0.6667, 0.3333, 0.6667, 0.3542, 0.6667, 0.1042, 0.8333, 0.125, 0.8333, 0.125, 0.8333, 0.1042, 0.8333, 0.1875, 0.6667, 0.1667, 0.6667, 0.1667, 0.6667, 0.1875, 0.6667, 0.6667, 0.6667, 0.6458, 0.6667, 0.6458, 0.6667, 0.6667, 0.6667, 0.25, 0.8333, 0.2708, 0.8333, 0.2708, 0.8333, 0.25, 0.8333, 0.1042, 0.6667, 0.125, 0.6667, 0.125, 0.75, 0.1042, 0.75, 0.1042, 0.75, 0.125, 0.75, 0.125, 0.8333, 0.1042, 0.8333, 0.6667, 0.8333, 0.6875, 0.8333, 0.6875, 0.8333, 0.6667, 0.8333, 0.8542, 0.8333, 0.875, 0.8333, 0.875, 0.8333, 0.8542, 0.8333, 0.8333, 0.8333, 0.8542, 0.8333, 0.8542, 0.8333, 0.8333, 0.8333, 0.7917, 0.6667, 0.7708, 0.6667, 0.7708, 0.6667, 0.7917, 0.6667, 0.1875, 0.8333, 0.2083, 0.8333, 0.2083, 0.8333, 0.1875, 0.8333, 0.875, 0.6667, 0.8542, 0.6667, 0.8542, 0.6667, 0.875, 0.6667, 0.9167, 0.8333, 0.9375, 0.8333, 0.9375, 0.8333, 0.9167, 0.8333, 0.4167, 0.8333, 0.4375, 0.8333, 0.4375, 0.8333, 0.4167, 0.8333, 0.6042, 0.6667, 0.5833, 0.6667, 0.5833, 0.6667, 0.6042, 0.6667, 0.625, 0.6667, 0.6042, 0.6667, 0.6042, 0.6667, 0.625, 0.6667, 0.125, 0.6667, 0.1458, 0.6667, 0.1458, 0.75, 0.125, 0.75, 0.125, 0.75, 0.1458, 0.75, 0.1458, 0.8333, 0.125, 0.8333, 0.5833, 0.6667, 0.5625, 0.6667, 0.5625, 0.6667, 0.5833, 0.6667, 0.2292, 0.8333, 0.25, 0.8333, 0.25, 0.8333, 0.2292, 0.8333, 0.3958, 0.6667, 0.375, 0.6667, 0.375, 0.6667, 0.3958, 0.6667, 0.75, 0.6667, 0.7292, 0.6667, 0.7292, 0.6667, 0.75, 0.6667, 0.2292, 0.6667, 0.2083, 0.6667, 0.2083, 0.6667, 0.2292, 0.6667, 8.882e-16, 0.8333, 0.02083, 0.8333, 0.02083, 0.8333, 8.882e-16, 0.8333, 0.0625, 0.8333, 0.08333, 0.8333, 0.08333, 0.8333, 0.0625, 0.8333, 0.3125, 0.6667, 0.2917, 0.6667, 0.2917, 0.6667, 0.3125, 0.6667, 0.3958, 0.8333, 0.4167, 0.8333, 0.4167, 0.8333, 0.3958, 0.8333, 0.6875, 0.6667, 0.6667, 0.6667, 0.6667, 0.6667, 0.6875, 0.6667, 0.1458, 0.6667, 0.1667, 0.6667, 0.1667, 0.75, 0.1458, 0.75, 0.1458, 0.75, 0.1667, 0.75, 0.1667, 0.8333, 0.1458, 0.8333, 0.3333, 0.8333, 0.3542, 0.8333, 0.3542, 0.8333, 0.3333, 0.8333, 0.2917, 0.6667, 0.2708, 0.6667, 0.2708, 0.6667, 0.2917, 0.6667, 0.5, 0.8333, 0.5208, 0.8333, 0.5208, 0.8333, 0.5, 0.8333, 0.9375, 0.6667, 0.9167, 0.6667, 0.9167, 0.6667, 0.9375, 0.6667, 0.3125, 0.8333, 0.3333, 0.8333, 0.3333, 0.8333, 0.3125, 0.8333, 0.7708, 0.6667, 0.75, 0.6667, 0.75, 0.6667, 0.7708, 0.6667, 0.4792, 0.8333, 0.5, 0.8333, 0.5, 0.8333, 0.4792, 0.8333, 0.4167, 0.6667, 0.3958, 0.6667, 0.3958, 0.6667, 0.4167, 0.6667, 0.1042, 0.6667, 0.08333, 0.6667, 0.08333, 0.6667, 0.1042, 0.6667, 0.02083, 0.6667, 8.882e-16, 0.6667, 8.882e-16, 0.6667, 0.02083, 0.6667, 0.1667, 0.6667, 0.1875, 0.6667, 0.1875, 0.75, 0.1667, 0.75, 0.1667, 0.75, 0.1875, 0.75, 0.1875, 0.8333, 0.1667, 0.8333, 0.2083, 0.6667, 0.1875, 0.6667, 0.1875, 0.6667, 0.2083, 0.6667, 0.6458, 0.8333, 0.6667, 0.8333, 0.6667, 0.8333, 0.6458, 0.8333, 0.6458, 0.6667, 0.625, 0.6667, 0.625, 0.6667, 0.6458, 0.6667, 0.4583, 0.6667, 0.4375, 0.6667, 0.4375, 0.6667, 0.4583, 0.6667, 0.6458, 0.6667, 0.625, 0.6667, 0.625, 0.6667, 0.6458, 0.6667, 0.75, 0.6667, 0.7292, 0.6667, 0.7292, 0.6667, 0.75, 0.6667, 0.2292, 0.6667, 0.2083, 0.6667, 0.2083, 0.6667, 0.2292, 0.6667, 0.7292, 0.6667, 0.7083, 0.6667, 0.7083, 0.6667, 0.7292, 0.6667, 0.4583, 0.8333, 0.4792, 0.8333, 0.4792, 0.8333, 0.4583, 0.8333, 0.8542, 0.8333, 0.875, 0.8333, 0.875, 0.8333, 0.8542, 0.8333, 0.1875, 0.6667, 0.2083, 0.6667, 0.2083, 0.75, 0.1875, 0.75, 0.1875, 0.75, 0.2083, 0.75, 0.2083, 0.8333, 0.1875, 0.8333, 0.8333, 0.8333, 0.8542, 0.8333, 0.8542, 0.8333, 0.8333, 0.8333, 0.6667, 0.8333, 0.6875, 0.8333, 0.6875, 0.8333, 0.6667, 0.8333, 0.7292, 0.6667, 0.7083, 0.6667, 0.7083, 0.6667, 0.7292, 0.6667, 0.5417, 0.8333, 0.5625, 0.8333, 0.5625, 0.8333, 0.5417, 0.8333, 0.7083, 0.6667, 0.6875, 0.6667, 0.6875, 0.6667, 0.7083, 0.6667, 0.9792, 0.8333, 1.0, 0.8333, 1.0, 0.8333, 0.9792, 0.8333, 0.4375, 0.8333, 0.4583, 0.8333, 0.4583, 0.8333, 0.4375, 0.8333, 0.6875, 0.8333, 0.7083, 0.8333, 0.7083, 0.8333, 0.6875, 0.8333, 0.3125, 0.6667, 0.2917, 0.6667, 0.2917, 0.6667, 0.3125, 0.6667, 0.3333, 0.6667, 0.3125, 0.6667, 0.3125, 0.6667, 0.3333, 0.6667, 0.2083, 0.6667, 0.2292, 0.6667, 0.2292, 0.75, 0.2083, 0.75, 0.2083, 0.75, 0.2292, 0.75, 0.2292, 0.8333, 0.2083, 0.8333, 0.8125, 0.8333, 0.8333, 0.8333, 0.8333, 0.8333, 0.8125, 0.8333, 0.6458, 0.8333, 0.6667, 0.8333, 0.6667, 0.8333, 0.6458, 0.8333, 0.125, 0.8333, 0.1458, 0.8333, 0.1458, 0.8333, 0.125, 0.8333, 0.2917, 0.8333, 0.3125, 0.8333, 0.3125, 0.8333, 0.2917, 0.8333, 0.9583, 0.6667, 0.9375, 0.6667, 0.9375, 0.6667, 0.9583, 0.6667, 0.4167, 0.8333, 0.4375, 0.8333, 0.4375, 0.8333, 0.4167, 0.8333, 0.2083, 0.6667, 0.1875, 0.6667, 0.1875, 0.6667, 0.2083, 0.6667, 0.5417, 0.6667, 0.5208, 0.6667, 0.5208, 0.6667, 0.5417, 0.6667, 0.2708, 0.8333, 0.2917, 0.8333, 0.2917, 0.8333, 0.2708, 0.8333, 0.4167, 0.6667, 0.3958, 0.6667, 0.3958, 0.6667, 0.4167, 0.6667, 0.2292, 0.6667, 0.25, 0.6667, 0.25, 0.75, 0.2292, 0.75, 0.2292, 0.75, 0.25, 0.75, 0.25, 0.8333, 0.2292, 0.8333, 0.2917, 0.6667, 0.2708, 0.6667, 0.2708, 0.6667, 0.2917, 0.6667, 0.1042, 0.8333, 0.125, 0.8333, 0.125, 0.8333, 0.1042, 0.8333, 0.08333, 0.8333, 0.1042, 0.8333, 0.1042, 0.8333, 0.08333, 0.8333, 0.25, 0.8333, 0.2708, 0.8333, 0.2708, 0.8333, 0.25, 0.8333, 0.5, 0.8333, 0.5208, 0.8333, 0.5208, 0.8333, 0.5, 0.8333, 0.7708, 0.6667, 0.75, 0.6667, 0.75, 0.6667, 0.7708, 0.6667, 0.9375, 0.6667, 0.9167, 0.6667, 0.9167, 0.6667, 0.9375, 0.6667, 0.5208, 0.8333, 0.5417, 0.8333, 0.5417, 0.8333, 0.5208, 0.8333, 0.375, 0.6667, 0.3542, 0.6667, 0.3542, 0.6667, 0.375, 0.6667, 0.3958, 0.8333, 0.4167, 0.8333, 0.4167, 0.8333, 0.3958, 0.8333, 0.25, 0.6667, 0.2708, 0.6667, 0.2708, 0.75, 0.25, 0.75, 0.25, 0.75, 0.2708, 0.75, 0.2708, 0.8333, 0.25, 0.8333, 0.7917, 0.8333, 0.8125, 0.8333, 0.8125, 0.8333, 0.7917, 0.8333, 0.625, 0.8333, 0.6458, 0.8333, 0.6458, 0.8333, 0.625, 0.8333, 0.0625, 0.8333, 0.08333, 0.8333, 0.08333, 0.8333, 0.0625, 0.8333, 0.3958, 0.6667, 0.375, 0.6667, 0.375, 0.6667, 0.3958, 0.6667, 0.2292, 0.8333, 0.25, 0.8333, 0.25, 0.8333, 0.2292, 0.8333, 0.5, 0.6667, 0.4792, 0.6667, 0.4792, 0.6667, 0.5, 0.6667, 0.5833, 0.6667, 0.5625, 0.6667, 0.5625, 0.6667, 0.5833, 0.6667, 0.9583, 0.8333, 0.9792, 0.8333, 0.9792, 0.8333, 0.9583, 0.8333, 0.0625, 0.6667, 0.04167, 0.6667, 0.04167, 0.6667, 0.0625, 0.6667, 0.4792, 0.6667, 0.4583, 0.6667, 0.4583, 0.6667, 0.4792, 0.6667, 0.2708, 0.6667, 0.2917, 0.6667, 0.2917, 0.75, 0.2708, 0.75, 0.2708, 0.75, 0.2917, 0.75, 0.2917, 0.8333, 0.2708, 0.8333, 0.5833, 0.8333, 0.6042, 0.8333, 0.6042, 0.8333, 0.5833, 0.8333, 0.7708, 0.8333, 0.7917, 0.8333, 0.7917, 0.8333, 0.7708, 0.8333, 0.1667, 0.6667, 0.1458, 0.6667, 0.1458, 0.6667, 0.1667, 0.6667, 0.9375, 0.8333, 0.9583, 0.8333, 0.9583, 0.8333, 0.9375, 0.8333, 0.75, 0.8333, 0.7708, 0.8333, 0.7708, 0.8333, 0.75, 0.8333, 0.9167, 0.8333, 0.9375, 0.8333, 0.9375, 0.8333, 0.9167, 0.8333, 0.7917, 0.6667, 0.7708, 0.6667, 0.7708, 0.6667, 0.7917, 0.6667, 0.6042, 0.8333, 0.625, 0.8333, 0.625, 0.8333, 0.6042, 0.8333, 0.1458, 0.6667, 0.125, 0.6667, 0.125, 0.6667, 0.1458, 0.6667, 0.25, 0.6667, 0.2292, 0.6667, 0.2292, 0.6667, 0.25, 0.6667, 0.2917, 0.6667, 0.3125, 0.6667, 0.3125, 0.75, 0.2917, 0.75, 0.2917, 0.75, 0.3125, 0.75, 0.3125, 0.8333, 0.2917, 0.8333, 0.4375, 0.6667, 0.4167, 0.6667, 0.4167, 0.6667, 0.4375, 0.6667, 0.875, 0.6667, 0.8542, 0.6667, 0.8542, 0.6667, 0.875, 0.6667, 0.2708, 0.6667, 0.25, 0.6667, 0.25, 0.6667, 0.2708, 0.6667, 0.7292, 0.8333, 0.75, 0.8333, 0.75, 0.8333, 0.7292, 0.8333, 0.375, 0.8333, 0.3958, 0.8333, 0.3958, 0.8333, 0.375, 0.8333, 0.8958, 0.8333, 0.9167, 0.8333, 0.9167, 0.8333, 0.8958, 0.8333, 0.6042, 0.6667, 0.5833, 0.6667, 0.5833, 0.6667, 0.6042, 0.6667, 0.6875, 0.6667, 0.6667, 0.6667, 0.6667, 0.6667, 0.6875, 0.6667, 0.04167, 0.8333, 0.0625, 0.8333, 0.0625, 0.8333, 0.04167, 0.8333, 0.8958, 0.6667, 0.875, 0.6667, 0.875, 0.6667, 0.8958, 0.6667, 0.3125, 0.6667, 0.3333, 0.6667, 0.3333, 0.75, 0.3125, 0.75, 0.3125, 0.75, 0.3333, 0.75, 0.3333, 0.8333, 0.3125, 0.8333, 0.1875, 0.6667, 0.1667, 0.6667, 0.1667, 0.6667, 0.1875, 0.6667, 0.04167, 0.6667, 0.02083, 0.6667, 0.02083, 0.6667, 0.04167, 0.6667, 1.0, 0.6667, 0.9792, 0.6667, 0.9792, 0.6667, 1.0, 0.6667, 0.1875, 0.8333, 0.2083, 0.8333, 0.2083, 0.8333, 0.1875, 0.8333, 0.3542, 0.8333, 0.375, 0.8333, 0.375, 0.8333, 0.3542, 0.8333, 0.02083, 0.6667, 8.882e-16, 0.6667, 8.882e-16, 0.6667, 0.02083, 0.6667, 0.5625, 0.8333, 0.5833, 0.8333, 0.5833, 0.8333, 0.5625, 0.8333, 0.2083, 0.8333, 0.2292, 0.8333, 0.2292, 0.8333, 0.2083, 0.8333, 0.1667, 0.8333, 0.1875, 0.8333, 0.1875, 0.8333, 0.1667, 0.8333, 0.8333, 0.6667, 0.8125, 0.6667, 0.8125, 0.6667, 0.8333, 0.6667, 0.3333, 0.6667, 0.3542, 0.6667, 0.3542, 0.75, 0.3333, 0.75, 0.3333, 0.75, 0.3542, 0.75, 0.3542, 0.8333, 0.3333, 0.8333, 0.02083, 0.8333, 0.04167, 0.8333, 0.04167, 0.8333, 0.02083, 0.8333, 0.4792, 0.8333, 0.5, 0.8333, 0.5, 0.8333, 0.4792, 0.8333, 0.8542, 0.6667, 0.8333, 0.6667, 0.8333, 0.6667, 0.8542, 0.6667, 0.8125, 0.6667, 0.7917, 0.6667, 0.7917, 0.6667, 0.8125, 0.6667, 0.3542, 0.6667, 0.3333, 0.6667, 0.3333, 0.6667, 0.3542, 0.6667, 0.125, 0.6667, 0.1042, 0.6667, 0.1042, 0.6667, 0.125, 0.6667, 0.08333, 0.6667, 0.0625, 0.6667, 0.0625, 0.6667, 0.08333, 0.6667, 0.3333, 0.8333, 0.3542, 0.8333, 0.3542, 0.8333, 0.3333, 0.8333, 0.9792, 0.6667, 0.9583, 0.6667, 0.9583, 0.6667, 0.9792, 0.6667, 0.1042, 0.6667, 0.08333, 0.6667, 0.08333, 0.6667, 0.1042, 0.6667, 0.3542, 0.6667, 0.375, 0.6667, 0.375, 0.75, 0.3542, 0.75, 0.3542, 0.75, 0.375, 0.75, 0.375, 0.8333, 0.3542, 0.8333, 0.7083, 0.8333, 0.7292, 0.8333, 0.7292, 0.8333, 0.7083, 0.8333, 8.882e-16, 0.8333, 0.02083, 0.8333, 0.02083, 0.8333, 8.882e-16, 0.8333, 0.5208, 0.6667, 0.5, 0.6667, 0.5, 0.6667, 0.5208, 0.6667, 0.875, 0.8333, 0.8958, 0.8333, 0.8958, 0.8333, 0.875, 0.8333, 0.1458, 0.8333, 0.1667, 0.8333, 0.1667, 0.8333, 0.1458, 0.8333, 0.3125, 0.8333, 0.3333, 0.8333, 0.3333, 0.8333, 0.3125, 0.8333, 0.5625, 0.6667, 0.5417, 0.6667, 0.5417, 0.6667, 0.5625, 0.6667, 0.6667, 0.6667, 0.6458, 0.6667, 0.6458, 0.6667, 0.6667, 0.6667, 0.625, 0.6667, 0.6042, 0.6667, 0.6042, 0.6667, 0.625, 0.6667, 0.3333, 0.6667, 0.3125, 0.6667, 0.3125, 0.6667, 0.3333, 0.6667, 0.375, 0.6667, 0.3958, 0.6667, 0.3958, 0.75, 0.375, 0.75, 0.375, 0.75, 0.3958, 0.75, 0.3958, 0.8333, 0.375, 0.8333, 0.8542, 0.6667, 0.8333, 0.6667, 0.8333, 0.6667, 0.8542, 0.6667, 0.5625, 0.6667, 0.5417, 0.6667, 0.5417, 0.6667, 0.5625, 0.6667, 0.375, 0.6667, 0.3542, 0.6667, 0.3542, 0.6667, 0.375, 0.6667, 0.7083, 0.6667, 0.6875, 0.6667, 0.6875, 0.6667, 0.7083, 0.6667, 0.1875, 0.6667, 0.1667, 0.6667, 0.1667, 0.6667, 0.1875, 0.6667, 0.7292, 0.6667, 0.7083, 0.6667, 0.7083, 0.6667, 0.7292, 0.6667, 0.5, 0.6667, 0.4792, 0.6667, 0.4792, 0.6667, 0.5, 0.6667, 0.9167, 0.6667, 0.8958, 0.6667, 0.8958, 0.6667, 0.9167, 0.6667, 0.5417, 0.6667, 0.5208, 0.6667, 0.5208, 0.6667, 0.5417, 0.6667, 0.9375, 0.6667, 0.9167, 0.6667, 0.9167, 0.6667, 0.9375, 0.6667, 0.3958, 0.6667, 0.4167, 0.6667, 0.4167, 0.75, 0.3958, 0.75, 0.3958, 0.75, 0.4167, 0.75, 0.4167, 0.8333, 0.3958, 0.8333, 0.5833, 0.6667, 0.5625, 0.6667, 0.5625, 0.6667, 0.5833, 0.6667, 0.7917, 0.6667, 0.7708, 0.6667, 0.7708, 0.6667, 0.7917, 0.6667, 0.2708, 0.6667, 0.25, 0.6667, 0.25, 0.6667, 0.2708, 0.6667, 0.8125, 0.6667, 0.7917, 0.6667, 0.7917, 0.6667, 0.8125, 0.6667, 0.0625, 0.6667, 0.04167, 0.6667, 0.04167, 0.6667, 0.0625, 0.6667, 0.3958, 0.6667, 0.375, 0.6667, 0.375, 0.6667, 0.3958, 0.6667, 0.75, 0.6667, 0.7292, 0.6667, 0.7292, 0.6667, 0.75, 0.6667, 0.6667, 0.6667, 0.6458, 0.6667, 0.6458, 0.6667, 0.6667, 0.6667, 0.04167, 0.6667, 0.02083, 0.6667, 0.02083, 0.6667, 0.04167, 0.6667, 0.3542, 0.6667, 0.3333, 0.6667, 0.3333, 0.6667, 0.3542, 0.6667, 0.4167, 0.6667, 0.4375, 0.6667, 0.4375, 0.75, 0.4167, 0.75, 0.4167, 0.75, 0.4375, 0.75, 0.4375, 0.8333, 0.4167, 0.8333, 0.8958, 0.6667, 0.875, 0.6667, 0.875, 0.6667, 0.8958, 0.6667, 0.4167, 0.6667, 0.3958, 0.6667, 0.3958, 0.6667, 0.4167, 0.6667, 0.1458, 0.6667, 0.125, 0.6667, 0.125, 0.6667, 0.1458, 0.6667, 0.6042, 0.6667, 0.5833, 0.6667, 0.5833, 0.6667, 0.6042, 0.6667, 0.125, 0.6667, 0.1042, 0.6667, 0.1042, 0.6667, 0.125, 0.6667, 0.8333, 0.6667, 0.8125, 0.6667, 0.8125, 0.6667, 0.8333, 0.6667, 0.08333, 0.6667, 0.0625, 0.6667, 0.0625, 0.6667, 0.08333, 0.6667, 0.875, 0.6667, 0.8542, 0.6667, 0.8542, 0.6667, 0.875, 0.6667, 0.9792, 0.6667, 0.9583, 0.6667, 0.9583, 0.6667, 0.9792, 0.6667, 0.2292, 0.6667, 0.2083, 0.6667, 0.2083, 0.6667, 0.2292, 0.6667, 0.4375, 0.6667, 0.4583, 0.6667, 0.4583, 0.75, 0.4375, 0.75, 0.4375, 0.75, 0.4583, 0.75, 0.4583, 0.8333, 0.4375, 0.8333, 0.1667, 0.6667, 0.1458, 0.6667, 0.1458, 0.6667, 0.1667, 0.6667, 1.0, 0.6667, 0.9792, 0.6667, 0.9792, 0.6667, 1.0, 0.6667, 0.6875, 0.6667, 0.6667, 0.6667, 0.6667, 0.6667, 0.6875, 0.6667, 0.2083, 0.6667, 0.1875, 0.6667, 0.1875, 0.6667, 0.2083, 0.6667, 0.9167, 0.6667, 0.8958, 0.6667, 0.8958, 0.6667, 0.9167, 0.6667, 0.3125, 0.6667, 0.2917, 0.6667, 0.2917, 0.6667, 0.3125, 0.6667, 0.25, 0.6667, 0.2292, 0.6667, 0.2292, 0.6667, 0.25, 0.6667, 0.9583, 0.6667, 0.9375, 0.6667, 0.9375, 0.6667, 0.9583, 0.6667, 0.5208, 0.6667, 0.5, 0.6667, 0.5, 0.6667, 0.5208, 0.6667, 0.2917, 0.6667, 0.2708, 0.6667, 0.2708, 0.6667, 0.2917, 0.6667, 0.4583, 0.6667, 0.4792, 0.6667, 0.4792, 0.75, 0.4583, 0.75, 0.4583, 0.75, 0.4792, 0.75, 0.4792, 0.8333, 0.4583, 0.8333, 0.625, 0.6667, 0.6042, 0.6667, 0.6042, 0.6667, 0.625, 0.6667, 0.4375, 0.6667, 0.4167, 0.6667, 0.4167, 0.6667, 0.4375, 0.6667, 0.1042, 0.6667, 0.08333, 0.6667, 0.08333, 0.6667, 0.1042, 0.6667, 0.6458, 0.6667, 0.625, 0.6667, 0.625, 0.6667, 0.6458, 0.6667, 0.4792, 0.6667, 0.4583, 0.6667, 0.4583, 0.6667, 0.4792, 0.6667, 0.02083, 0.6667, 8.882e-16, 0.6667, 8.882e-16, 0.6667, 0.02083, 0.6667, 0.4583, 0.6667, 0.4375, 0.6667, 0.4375, 0.6667, 0.4583, 0.6667, 0.7708, 0.6667, 0.75, 0.6667, 0.75, 0.6667, 0.7708, 0.6667, 0.4792, 0.6667, 0.5, 0.6667, 0.5, 0.75, 0.4792, 0.75, 0.4792, 0.75, 0.5, 0.75, 0.5, 0.8333, 0.4792, 0.8333])
me_torus.materials.append(mat_material_003)
me_torus.use_remesh_fix_poles = True
me_torus.use_remesh_preserve_attributes = False
me_torus.use_mirror_vertex_groups = False
me_torus.update()
me_sphere_001 = bpy.data.meshes.new('Sphere.001')
me_sphere_001.from_pydata([(-1.634e-08, 0.1998, 0.9738), (3.446e-08, 0.5485, 0.8261), (6.682e-08, 0.8055, 0.5334), (0.0737, 0.3705, 0.918), (0.1362, 0.6847, 0.7026), (0.07644, 0.1845, 0.9738), (0.2099, 0.5067, 0.8261), (0.3083, 0.7442, 0.5334), (0.2099, 0.3141, 0.918), (0.3878, 0.5804, 0.7026), (0.1412, 0.1412, 0.9738), (0.3878, 0.3878, 0.8261), (0.5696, 0.5696, 0.5334), (0.3141, 0.2099, 0.918), (0.5804, 0.3878, 0.7026), (0.1846, 0.07644, 0.9738), (0.5067, 0.2099, 0.8261), (0.7442, 0.3083, 0.5334), (0.3705, 0.0737, 0.918), (0.6847, 0.1362, 0.7026), (0.1998, -3.547e-07, 0.9738), (0.5485, -3.12e-07, 0.8261), (0.8055, -3.281e-07, 0.5334), (0.3705, -0.0737, 0.918), (0.6847, -0.1362, 0.7026), (0.1846, -0.07644, 0.9738), (0.5067, -0.2099, 0.8261), (0.7442, -0.3083, 0.5334), (0.3141, -0.2099, 0.918), (0.5804, -0.3878, 0.7026), (0.1412, -0.1412, 0.9738), (0.3878, -0.3878, 0.8261), (0.5696, -0.5696, 0.5334), (0.2099, -0.3141, 0.918), (0.3878, -0.5804, 0.7026), (0.07644, -0.1846, 0.9738), (0.2099, -0.5067, 0.8261), (0.3083, -0.7442, 0.5334), (0.0737, -0.3705, 0.918), (0.1362, -0.6847, 0.7026), (-2.705e-08, -0.1998, 0.9738), (1.746e-08, -0.5485, 0.8261), (-7.357e-08, -0.8055, 0.5334), (-0.0737, -0.3705, 0.918), (-0.1362, -0.6847, 0.7026), (-0.07644, -0.1846, 0.9738), (-0.2099, -0.5067, 0.8261), (-0.3083, -0.7442, 0.5334), (-0.2099, -0.3141, 0.918), (-0.3878, -0.5804, 0.7026), (-1.958e-07, -5.267e-07, 0.9976), (-0.1412, -0.1412, 0.9738), (-0.3878, -0.3878, 0.8261), (-0.5696, -0.5696, 0.5334), (-0.3141, -0.2099, 0.918), (-0.5804, -0.3878, 0.7026), (-0.1846, -0.07644, 0.9738), (-0.5067, -0.2099, 0.8261), (-0.7442, -0.3083, 0.5334), (-0.3705, -0.0737, 0.918), (-0.6847, -0.1362, 0.7026), (-0.1998, -3.393e-07, 0.9738), (-0.5485, -2.673e-07, 0.8261), (-0.8055, -1.469e-07, 0.5334), (-0.3705, 0.0737, 0.918), (-0.6847, 0.1362, 0.7026), (-0.1846, 0.07644, 0.9738), (-0.5067, 0.2099, 0.8261), (-0.7442, 0.3083, 0.5334), (-0.3141, 0.2099, 0.918), (-0.5804, 0.3878, 0.7026), (-0.1412, 0.1412, 0.9738), (-0.3878, 0.3878, 0.8261), (-0.5696, 0.5696, 0.5334), (-0.2099, 0.3141, 0.918), (-0.3878, 0.5804, 0.7026), (-0.1612, 0.8103, 0.2709), (-0.459, 0.6869, 0.2709), (-0.6869, 0.459, 0.2709), (-0.8103, 0.1612, 0.2709), (-0.07644, 0.1845, 0.9738), (-0.2099, 0.5067, 0.8261), (-0.3083, 0.7442, 0.5334), (-0.8103, -0.1612, 0.2709), (-0.6869, -0.459, 0.2709), (-0.459, -0.6869, 0.2709), (-0.1612, -0.8103, 0.2709), (0.1612, -0.8103, 0.2709), (-0.0737, 0.3705, 0.918), (-0.1362, 0.6847, 0.7026), (0.459, -0.6869, 0.2709), (0.6869, -0.459, 0.2709), (0.8103, -0.1612, 0.2709), (0.8103, 0.1612, 0.2709), (0.6869, 0.459, 0.2709), (0.459, 0.6869, 0.2709), (0.1612, 0.8103, 0.2709)], [], [(96, 76, 2), (11, 9, 6, 8), (1, 88, 0, 3), (19, 17, 14, 16), (7, 96, 2, 4), (8, 6, 3, 5), (2, 89, 1, 4), (13, 11, 8, 10), (23, 21, 18, 20), (18, 16, 13, 15), (24, 22, 19, 21), (16, 14, 11, 13), (27, 92, 22, 24), (15, 13, 10, 50), (95, 96, 7), (29, 27, 24, 26), (91, 27, 29, 32), (34, 32, 29, 31), (20, 18, 15, 50), (39, 37, 34, 36), (18, 21, 19, 16), (26, 24, 21, 23), (28, 26, 23, 25), (94, 95, 12), (25, 23, 20, 50), (37, 90, 32, 34), (93, 94, 17), (31, 29, 26, 28), (40, 38, 35, 50), (33, 31, 28, 30), (92, 93, 22), (30, 28, 25, 50), (35, 33, 30, 50), (91, 92, 27), (38, 36, 33, 35), (42, 87, 37, 39), (36, 34, 31, 33), (44, 42, 39, 41), (40, 43, 41, 38), (41, 39, 36, 38), (53, 85, 47, 49), (86, 87, 42), (90, 91, 32), (49, 47, 44, 46), (48, 46, 43, 45), (86, 42, 44, 47), (46, 44, 41, 43), (45, 50, 51, 48), (54, 52, 48, 51), (51, 50, 56, 54), (52, 49, 46, 48), (57, 60, 58, 55), (58, 84, 53, 55), (55, 53, 49, 52), (59, 57, 54, 56), (73, 78, 68, 70), (57, 55, 52, 54), (61, 59, 56, 50), (85, 86, 47), (79, 63, 65, 68), (63, 83, 58, 60), (74, 72, 69, 71), (50, 66, 64, 61), (62, 60, 57, 59), (84, 85, 53), (64, 62, 59, 61), (62, 65, 63, 60), (70, 68, 65, 67), (67, 65, 62, 64), (83, 84, 58), (75, 73, 70, 72), (69, 67, 64, 66), (87, 90, 37), (89, 82, 75, 81), (71, 69, 66, 50), (9, 7, 4, 6), (82, 77, 73, 75), (88, 81, 74, 80), (88, 1, 89, 81), (72, 70, 67, 69), (76, 77, 82), (12, 95, 7, 9), (81, 75, 72, 74), (78, 79, 68), (77, 78, 73), (2, 76, 82, 89), (45, 43, 40, 50), (79, 83, 63), (5, 3, 0, 50), (80, 50, 0, 88), (80, 74, 71, 50), (14, 12, 9, 11), (22, 93, 17, 19), (17, 94, 12, 14), (10, 8, 5, 50), (6, 4, 1, 3)])
me_sphere_001.polygons.foreach_set('use_smooth', [True] * 96)
_uv = me_sphere_001.uv_layers.new(name='UVMap')
_uv.uv.foreach_set('vector', [0.7188, 0.6875, 0.7812, 0.6875, 0.75, 0.6979, 0.625, 0.8125, 0.6562, 0.75, 0.6875, 0.8125, 0.6562, 0.875, 0.75, 0.8125, 0.7813, 0.875, 0.75, 0.9583, 0.7188, 0.875, 0.5312, 0.75, 0.5625, 0.6979, 0.5937, 0.75, 0.5625, 0.8125, 0.6875, 0.6979, 0.7188, 0.6875, 0.75, 0.6979, 0.7188, 0.75, 0.6562, 0.875, 0.6875, 0.8125, 0.7188, 0.875, 0.6875, 0.9583, 0.75, 0.6979, 0.7813, 0.75, 0.75, 0.8125, 0.7188, 0.75, 0.5938, 0.875, 0.625, 0.8125, 0.6562, 0.875, 0.625, 0.9583, 0.4687, 0.875, 0.5, 0.8125, 0.5312, 0.875, 0.5, 0.9583, 0.5312, 0.875, 0.5625, 0.8125, 0.5937, 0.875, 0.5625, 0.9583, 0.4687, 0.75, 0.5, 0.6979, 0.5312, 0.75, 0.5, 0.8125, 0.5625, 0.8125, 0.5937, 0.75, 0.625, 0.8125, 0.5938, 0.875, 0.4375, 0.6979, 0.4687, 0.6875, 0.5, 0.6979, 0.4687, 0.75, 0.5625, 0.9583, 0.5937, 0.875, 0.625, 0.9583, 0.5469, 1.0, 0.6562, 0.6875, 0.7188, 0.6875, 0.6875, 0.6979, 0.4062, 0.75, 0.4375, 0.6979, 0.4687, 0.75, 0.4375, 0.8125, 0.4062, 0.6875, 0.4375, 0.6979, 0.4062, 0.75, 0.375, 0.6979, 0.3437, 0.75, 0.375, 0.6979, 0.4062, 0.75, 0.375, 0.8125, 0.5, 0.9583, 0.5312, 0.875, 0.5625, 0.9583, 0.4844, 1.0, 0.2812, 0.75, 0.3125, 0.6979, 0.3437, 0.75, 0.3125, 0.8125, 0.5312, 0.875, 0.5, 0.8125, 0.5312, 0.75, 0.5625, 0.8125, 0.4375, 0.8125, 0.4687, 0.75, 0.5, 0.8125, 0.4687, 0.875, 0.4062, 0.875, 0.4375, 0.8125, 0.4687, 0.875, 0.4375, 0.9583, 0.5937, 0.6875, 0.6562, 0.6875, 0.625, 0.6979, 0.4375, 0.9583, 0.4687, 0.875, 0.5, 0.9583, 0.4219, 1.0, 0.3125, 0.6979, 0.3437, 0.6875, 0.375, 0.6979, 0.3437, 0.75, 0.5312, 0.6875, 0.5937, 0.6875, 0.5625, 0.6979, 0.375, 0.8125, 0.4062, 0.75, 0.4375, 0.8125, 0.4062, 0.875, 0.25, 0.9583, 0.2812, 0.875, 0.3125, 0.9583, 0.2344, 1.0, 0.3437, 0.875, 0.375, 0.8125, 0.4062, 0.875, 0.375, 0.9583, 0.4687, 0.6875, 0.5312, 0.6875, 0.5, 0.6979, 0.375, 0.9583, 0.4062, 0.875, 0.4375, 0.9583, 0.3594, 1.0, 0.3125, 0.9583, 0.3437, 0.875, 0.375, 0.9583, 0.2969, 1.0, 0.4062, 0.6875, 0.4687, 0.6875, 0.4375, 0.6979, 0.2812, 0.875, 0.3125, 0.8125, 0.3437, 0.875, 0.3125, 0.9583, 0.25, 0.6979, 0.2812, 0.6875, 0.3125, 0.6979, 0.2812, 0.75, 0.3125, 0.8125, 0.3437, 0.75, 0.375, 0.8125, 0.3437, 0.875, 0.2188, 0.75, 0.25, 0.6979, 0.2812, 0.75, 0.25, 0.8125, 0.25, 0.9583, 0.2188, 0.875, 0.25, 0.8125, 0.2812, 0.875, 0.25, 0.8125, 0.2812, 0.75, 0.3125, 0.8125, 0.2812, 0.875, 0.125, 0.6979, 0.1562, 0.6875, 0.1875, 0.6979, 0.1563, 0.75, 0.2188, 0.6875, 0.2812, 0.6875, 0.25, 0.6979, 0.3437, 0.6875, 0.4062, 0.6875, 0.375, 0.6979, 0.1563, 0.75, 0.1875, 0.6979, 0.2188, 0.75, 0.1875, 0.8125, 0.1563, 0.875, 0.1875, 0.8125, 0.2188, 0.875, 0.1875, 0.9583, 0.2188, 0.6875, 0.25, 0.6979, 0.2188, 0.75, 0.1875, 0.6979, 0.1875, 0.8125, 0.2188, 0.75, 0.25, 0.8125, 0.2188, 0.875, 0.1875, 0.9583, 0.07813, 1.0, 0.125, 0.9583, 0.1563, 0.875, 0.09375, 0.875, 0.125, 0.8125, 0.1563, 0.875, 0.125, 0.9583, 0.125, 0.9583, 0.04688, 1.0, 0.0625, 0.9583, 0.09375, 0.875, 0.125, 0.8125, 0.1563, 0.75, 0.1875, 0.8125, 0.1563, 0.875, 0.0625, 0.8125, 0.03125, 0.75, 0.0625, 0.6979, 0.09375, 0.75, 0.0625, 0.6979, 0.09375, 0.6875, 0.125, 0.6979, 0.09375, 0.75, 0.09375, 0.75, 0.125, 0.6979, 0.1563, 0.75, 0.125, 0.8125, 0.03125, 0.875, 0.0625, 0.8125, 0.09375, 0.875, 0.0625, 0.9583, 0.875, 0.6979, 0.9063, 0.6875, 0.9375, 0.6979, 0.9063, 0.75, 0.0625, 0.8125, 0.09375, 0.75, 0.125, 0.8125, 0.09375, 0.875, 0.9974, 0.9375, 0.03125, 0.875, 0.0625, 0.9583, 0.9844, 1.0, 0.1562, 0.6875, 0.2188, 0.6875, 0.1875, 0.6979, 0.9688, 0.6875, 0.0, 0.6979, 0.9688, 0.75, 0.9375, 0.6979, 1.0, 0.6979, 0.03125, 0.6875, 0.0625, 0.6979, 0.03125, 0.75, 0.8438, 0.875, 0.875, 0.8125, 0.9063, 0.875, 0.875, 0.9583, 0.9219, 1.0, 0.9375, 0.9583, 0.9688, 0.875, 0.002604, 0.9375, 1.0, 0.8125, 0.03125, 0.75, 0.0625, 0.8125, 0.03125, 0.875, 0.09375, 0.6875, 0.1562, 0.6875, 0.125, 0.6979, 0.9688, 0.875, 1.0, 0.8125, 0.03125, 0.875, 0.002604, 0.9375, 5.464e-08, 0.8125, 0.9688, 0.75, 1.0, 0.6979, 0.03125, 0.75, 0.9063, 0.75, 0.9375, 0.6979, 0.9688, 0.75, 0.9375, 0.8125, 0.9375, 0.8125, 0.9688, 0.75, 5.464e-08, 0.8125, 0.9688, 0.875, 0.03125, 0.6875, 0.09375, 0.6875, 0.0625, 0.6979, 0.8438, 0.75, 0.875, 0.6979, 0.9063, 0.75, 0.875, 0.8125, 0.9063, 0.875, 0.9375, 0.8125, 0.9688, 0.875, 0.9375, 0.9583, 0.2812, 0.6875, 0.3437, 0.6875, 0.3125, 0.6979, 0.7813, 0.75, 0.8125, 0.6979, 0.8438, 0.75, 0.8125, 0.8125, 0.875, 0.9583, 0.9063, 0.875, 0.9375, 0.9583, 0.8594, 1.0, 0.6562, 0.75, 0.6875, 0.6979, 0.7188, 0.75, 0.6875, 0.8125, 0.8125, 0.6979, 0.8438, 0.6875, 0.875, 0.6979, 0.8438, 0.75, 0.7813, 0.875, 0.8125, 0.8125, 0.8438, 0.875, 0.8125, 0.9583, 0.7813, 0.875, 0.75, 0.8125, 0.7813, 0.75, 0.8125, 0.8125, 0.875, 0.8125, 0.9063, 0.75, 0.9375, 0.8125, 0.9063, 0.875, 0.7812, 0.6875, 0.8438, 0.6875, 0.8125, 0.6979, 0.625, 0.6979, 0.6562, 0.6875, 0.6875, 0.6979, 0.6562, 0.75, 0.8125, 0.8125, 0.8438, 0.75, 0.875, 0.8125, 0.8438, 0.875, 0.9063, 0.6875, 0.9688, 0.6875, 0.9375, 0.6979, 0.8438, 0.6875, 0.9063, 0.6875, 0.875, 0.6979, 0.75, 0.6979, 0.7812, 0.6875, 0.8125, 0.6979, 0.7813, 0.75, 0.1875, 0.9583, 0.2188, 0.875, 0.25, 0.9583, 0.1719, 1.0, 0.9688, 0.6875, 0.03125, 0.6875, 0.0, 0.6979, 0.6875, 0.9583, 0.7188, 0.875, 0.75, 0.9583, 0.6719, 1.0, 0.8125, 0.9583, 0.7031, 1.0, 0.75, 0.9583, 0.7813, 0.875, 0.8125, 0.9583, 0.8438, 0.875, 0.875, 0.9583, 0.7969, 1.0, 0.5937, 0.75, 0.625, 0.6979, 0.6562, 0.75, 0.625, 0.8125, 0.5, 0.6979, 0.5312, 0.6875, 0.5625, 0.6979, 0.5312, 0.75, 0.5625, 0.6979, 0.5937, 0.6875, 0.625, 0.6979, 0.5937, 0.75, 0.625, 0.9583, 0.6562, 0.875, 0.6875, 0.9583, 0.6094, 1.0, 0.6875, 0.8125, 0.7188, 0.75, 0.75, 0.8125, 0.7188, 0.875])
me_sphere_001.materials.append(mat_material)
me_sphere_001.use_remesh_fix_poles = True
me_sphere_001.use_remesh_preserve_attributes = False
me_sphere_001.use_mirror_vertex_groups = False
me_sphere_001.update()
me_plane_001 = bpy.data.meshes.new('Plane.001')
me_plane_001.from_pydata([(-0.9882, -0.9863, -0.06), (0.9863, -0.9882, -0.06), (-0.9863, 0.9882, -0.06), (0.9882, 0.9863, -0.06), (-0.9797, 0.9794, -0.3343), (-0.9795, -0.9798, -0.3341), (0.9797, -0.9794, -0.3343), (0.9795, 0.9798, -0.3341)], [], [(4, 5, 6, 7), (6, 1, 3, 7), (7, 3, 2, 4), (4, 2, 0, 5), (5, 0, 1, 6)])
_uv = me_plane_001.uv_layers.new(name='UVMap')
_uv.uv.foreach_set('vector', [0.01295, 0.9868, 0.01327, 0.01293, 0.9871, 0.01325, 0.9867, 0.9871, 0.9871, 0.01325, 0.9903, 0.008884, 0.9911, 0.9903, 0.9867, 0.9871, 0.9867, 0.9871, 0.9911, 0.9903, 0.009715, 0.9911, 0.01295, 0.9868, 0.01295, 0.9868, 0.009715, 0.9911, 0.008884, 0.009715, 0.01327, 0.01293, 0.01327, 0.01293, 0.008884, 0.009715, 0.9903, 0.008884, 0.9871, 0.01325])
me_plane_001.materials.append(mat_material_004)
me_plane_001.use_remesh_fix_poles = True
me_plane_001.use_remesh_preserve_attributes = False
me_plane_001.use_mirror_vertex_groups = False
me_plane_001.update()

# ---- objects
ob_light = bpy.data.objects.new('Light', light_light)
ob_camera = bpy.data.objects.new('Camera', cam_camera)
ob_box_top = bpy.data.objects.new('box-top', me_plane_003)
ob_torus = bpy.data.objects.new('Torus', me_torus)
ob_button = bpy.data.objects.new('button', me_sphere_001)
ob_box_bottom = bpy.data.objects.new('box-bottom', me_plane_001)

# ---- transforms, parenting, visibility, modifiers, constraints
ob_light.location = (-0.09496, -2.373, 0.3126)
ob_light.rotation_euler = (0.6503, 0.05522, 1.866)
ob_light.scale = (0.05716, 0.05716, 0.05716)
ob_light.lock_rotations_4d = False
ob_light.empty_display_type = 'ARROWS'
ob_light.color = (0.0, 0.0, 0.0, 0.0)
ob_light.lineart.crease_threshold = 0.0
ob_camera.location = (0.006408, -0.7423, 0.08797)
ob_camera.rotation_euler = (1.451, -7.485e-07, 0.005097)
ob_camera.scale = (0.05716, 0.05716, 0.05716)
ob_camera.lock_rotations_4d = False
ob_camera.empty_display_type = 'ARROWS'
ob_camera.color = (0.0, 0.0, 0.0, 0.0)
ob_camera.display_type = 'WIRE'
ob_camera.lineart.crease_threshold = 0.0
ob_box_top.location = (-0.001108, -0.003354, 0.002828)
ob_box_top.rotation_euler = (1.571, 1.571, 0.0)
ob_box_top.scale = (0.1246, 0.08054, 0.08054)
ob_box_top.lineart.crease_threshold = 0.0
ob_torus.location = (-0.001108, 0.003325, 0.04301)
ob_torus.rotation_euler = (1.571, 1.571, 0.0)
ob_torus.scale = (0.05716, 0.05716, 0.05716)
ob_torus.lineart.crease_threshold = 0.0
ob_button.location = (-0.001108, 0.01594, 0.04301)
ob_button.rotation_euler = (1.571, 1.571, 0.0)
ob_button.scale = (0.06104, 0.06104, 0.06104)
ob_button.lineart.crease_threshold = 0.0
_m = ob_button.modifiers.new('Subdivision', 'SUBSURF')
_m.uv_smooth = 'PRESERVE_CORNERS'
ob_box_bottom.location = (-0.001108, -0.003354, 0.002828)
ob_box_bottom.rotation_euler = (1.571, 1.571, 0.0)
ob_box_bottom.scale = (0.1246, 0.08054, 0.08054)
ob_box_bottom.lineart.crease_threshold = 0.0

# ---- collection membership
col_collection.objects.link(ob_light)
col_collection.objects.link(ob_camera)
col_collection.objects.link(ob_box_top)
col_collection.objects.link(ob_torus)
col_collection.objects.link(ob_button)
col_collection.objects.link(ob_box_bottom)

# ---- scene / render settings (as saved in the file)
scene.camera = ob_camera
scene.frame_start = 1; scene.frame_end = 48; scene.frame_set(1)
scene.render.engine = 'BLENDER_EEVEE_NEXT'
scene.render.film_transparent = True
scene.cycles.use_denoising = False
scene.cycles.samples = 128
scene.cycles.sampling_pattern = 'TABULATED_SOBOL'
scene.cycles.use_adaptive_sampling = False
scene.cycles.use_light_tree = False
scene.view_settings.view_transform = 'Filmic'
bpy.context.view_layer.update()

